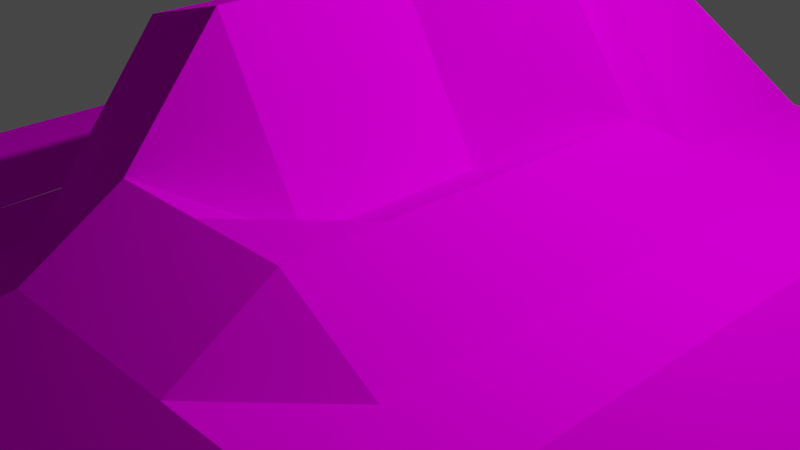 # Source: terrain1.blend  (saved by Blender 3.4.6; exported with 4.5.12 LTS)
import bpy
from mathutils import Matrix  # noqa: F401  (used for matrix-valued properties, if any)

bpy.ops.wm.read_factory_settings(use_empty=True)
scene = bpy.context.scene
scene.name = 'Scene'

# ---- collections
col_collection = bpy.data.collections.new('Collection'); scene.collection.children.link(col_collection)

# ---- images (referenced by path relative to the original .blend; pixels are not part of the script)
import os
ASSET_DIR = os.environ.get("B2B_ASSET_DIR", "")  # directory of the original .blend (textures are referenced by path, not embedded)
HERE = os.path.dirname(os.path.abspath(__file__))  # packed textures are extracted next to this script under _unpacked/

def load_image(name, relpath, width, height, colorspace="sRGB"):
    """Load a texture the original file referenced (path relative to the .blend, or extracted next to this script)."""
    p = next((c for c in (os.path.join(HERE, relpath), os.path.join(ASSET_DIR, relpath)) if relpath and os.path.exists(c)), "")
    if p:
        img = bpy.data.images.load(p, check_existing=True)
        img.name = name
    else:  # same state as the original file: an image datablock whose file is absent (Cycles renders it pink)
        img = bpy.data.images.new(name, width, height)
        img.source = "FILE"
        img.filepath = "//" + (relpath or name)
    img.colorspace_settings.name = colorspace
    return img
img_terrain00_png = load_image('Terrain00.PNG', 'Terrain00.PNG', 1024, 1024, 'sRGB')
img_terrain02_png = load_image('Terrain02.PNG', 'Terrain02.PNG', 1024, 1024, 'sRGB')
img_terrain04_png = load_image('Terrain04.PNG', 'Terrain04.PNG', 1024, 1024, 'sRGB')
img_terrain05_png = load_image('Terrain05.PNG', 'Terrain05.PNG', 1024, 1024, 'sRGB')
img_terrain01_png = load_image('Terrain01.PNG', 'Terrain01.PNG', 1024, 1024, 'sRGB')
img_terrain03_png = load_image('Terrain03.PNG', 'Terrain03.PNG', 1024, 1024, 'sRGB')

# ---- materials (node trees are filled in below, after node groups)
mat_material__65_001 = bpy.data.materials.new('Material_#65.001')
mat_material__65_001.use_transparent_shadow = False
mat_material__65_001.diffuse_color = (0.3733, 0.3733, 0.3733, 1.0)
mat_material__65_001.roughness = 0.69
mat_material__65_0_001 = bpy.data.materials.new('Material_#65_0.001')
mat_material__65_0_001.use_transparent_shadow = False
mat_material__65_0_001.diffuse_color = (0.3733, 0.3733, 0.3733, 1.0)
mat_material__65_0_001.roughness = 0.69
mat_material__65_1_001 = bpy.data.materials.new('Material_#65_1.001')
mat_material__65_1_001.use_transparent_shadow = False
mat_material__65_1_001.diffuse_color = (0.3733, 0.3733, 0.3733, 1.0)
mat_material__65_1_001.roughness = 0.69
mat_material__65_2_001 = bpy.data.materials.new('Material_#65_2.001')
mat_material__65_2_001.use_transparent_shadow = False
mat_material__65_2_001.diffuse_color = (0.3733, 0.3733, 0.3733, 1.0)
mat_material__65_2_001.roughness = 0.69
mat_material__65_2_terrain05_png_001 = bpy.data.materials.new('Material_#65_2_Terrain05.PNG.001')
mat_material__65_2_terrain05_png_001.use_transparent_shadow = False
mat_material__65_2_terrain05_png_001.diffuse_color = (0.3733, 0.3733, 0.3733, 1.0)
mat_material__65_2_terrain05_png_001.roughness = 0.69
mat_material__65_3_001 = bpy.data.materials.new('Material_#65_3.001')
mat_material__65_3_001.use_transparent_shadow = False
mat_material__65_3_001.diffuse_color = (0.3733, 0.3733, 0.3733, 1.0)
mat_material__65_3_001.roughness = 0.69
mat_material__65_3_terrain00_png_001 = bpy.data.materials.new('Material_#65_3_Terrain00.PNG.001')
mat_material__65_3_terrain00_png_001.use_transparent_shadow = False
mat_material__65_3_terrain00_png_001.diffuse_color = (0.3733, 0.3733, 0.3733, 1.0)
mat_material__65_3_terrain00_png_001.roughness = 0.69
mat_material__65_4_001 = bpy.data.materials.new('Material_#65_4.001')
mat_material__65_4_001.use_transparent_shadow = False
mat_material__65_4_001.diffuse_color = (0.3733, 0.3733, 0.3733, 1.0)
mat_material__65_4_001.roughness = 0.69
mat_material__65_4_terrain03_png_001 = bpy.data.materials.new('Material_#65_4_Terrain03.PNG.001')
mat_material__65_4_terrain03_png_001.use_transparent_shadow = False
mat_material__65_4_terrain03_png_001.diffuse_color = (0.3733, 0.3733, 0.3733, 1.0)
mat_material__65_4_terrain03_png_001.roughness = 0.69

# ---- material node trees
mat_material__65_001.use_nodes = True; mat_material__65_001.node_tree.nodes.clear()
_N = mat_material__65_001.node_tree.nodes; _L = mat_material__65_001.node_tree.links
n0 = _N.new('ShaderNodeBsdfPrincipled'); n0.name = 'Principled BSDF'; n0.location = (0, 300)
n0.distribution = 'GGX'
n0.subsurface_method = 'RANDOM_WALK_SKIN'
n0.inputs[2].default_value = 0.69
n0.inputs[3].default_value = 1.0
n0.inputs[13].default_value = 0.2235
n0.inputs[27].default_value = (0.0, 0.0, 0.0, 1.0)
n0.inputs[28].default_value = 1.0
n1 = _N.new('ShaderNodeOutputMaterial'); n1.name = 'Material Output'; n1.location = (280, 300)
n2 = _N.new('ShaderNodeTexImage'); n2.name = 'Image Texture'; n2.location = (-480, 300)
n2.image = img_terrain00_png
_L.new(n2.outputs[0], n0.inputs[0])
_L.new(n0.outputs[0], n1.inputs[0])
n1.is_active_output = True
mat_material__65_0_001.use_nodes = True; mat_material__65_0_001.node_tree.nodes.clear()
_N = mat_material__65_0_001.node_tree.nodes; _L = mat_material__65_0_001.node_tree.links
n0 = _N.new('ShaderNodeBsdfPrincipled'); n0.name = 'Principled BSDF'; n0.location = (0, 300)
n0.distribution = 'GGX'
n0.subsurface_method = 'RANDOM_WALK_SKIN'
n0.inputs[2].default_value = 0.69
n0.inputs[3].default_value = 1.0
n0.inputs[13].default_value = 0.2235
n0.inputs[27].default_value = (0.0, 0.0, 0.0, 1.0)
n0.inputs[28].default_value = 1.0
n1 = _N.new('ShaderNodeOutputMaterial'); n1.name = 'Material Output'; n1.location = (280, 300)
n2 = _N.new('ShaderNodeTexImage'); n2.name = 'Image Texture'; n2.location = (-480, 300)
n2.image = img_terrain02_png
_L.new(n2.outputs[0], n0.inputs[0])
_L.new(n0.outputs[0], n1.inputs[0])
n1.is_active_output = True
mat_material__65_1_001.use_nodes = True; mat_material__65_1_001.node_tree.nodes.clear()
_N = mat_material__65_1_001.node_tree.nodes; _L = mat_material__65_1_001.node_tree.links
n0 = _N.new('ShaderNodeBsdfPrincipled'); n0.name = 'Principled BSDF'; n0.location = (0, 300)
n0.distribution = 'GGX'
n0.subsurface_method = 'RANDOM_WALK_SKIN'
n0.inputs[2].default_value = 0.69
n0.inputs[3].default_value = 1.0
n0.inputs[13].default_value = 0.2235
n0.inputs[27].default_value = (0.0, 0.0, 0.0, 1.0)
n0.inputs[28].default_value = 1.0
n1 = _N.new('ShaderNodeOutputMaterial'); n1.name = 'Material Output'; n1.location = (280, 300)
n2 = _N.new('ShaderNodeTexImage'); n2.name = 'Image Texture'; n2.location = (-480, 300)
n2.image = img_terrain04_png
_L.new(n2.outputs[0], n0.inputs[0])
_L.new(n0.outputs[0], n1.inputs[0])
n1.is_active_output = True
mat_material__65_2_001.use_nodes = True; mat_material__65_2_001.node_tree.nodes.clear()
_N = mat_material__65_2_001.node_tree.nodes; _L = mat_material__65_2_001.node_tree.links
n0 = _N.new('ShaderNodeBsdfPrincipled'); n0.name = 'Principled BSDF'; n0.location = (0, 300)
n0.distribution = 'GGX'
n0.subsurface_method = 'RANDOM_WALK_SKIN'
n0.inputs[2].default_value = 0.69
n0.inputs[3].default_value = 1.0
n0.inputs[13].default_value = 0.2235
n0.inputs[27].default_value = (0.0, 0.0, 0.0, 1.0)
n0.inputs[28].default_value = 1.0
n1 = _N.new('ShaderNodeOutputMaterial'); n1.name = 'Material Output'; n1.location = (280, 300)
n2 = _N.new('ShaderNodeTexImage'); n2.name = 'Image Texture'; n2.location = (-480, 300)
n2.image = img_terrain04_png
_L.new(n2.outputs[0], n0.inputs[0])
_L.new(n0.outputs[0], n1.inputs[0])
n1.is_active_output = True
mat_material__65_2_terrain05_png_001.use_nodes = True; mat_material__65_2_terrain05_png_001.node_tree.nodes.clear()
_N = mat_material__65_2_terrain05_png_001.node_tree.nodes; _L = mat_material__65_2_terrain05_png_001.node_tree.links
n0 = _N.new('ShaderNodeBsdfPrincipled'); n0.name = 'Principled BSDF'; n0.location = (0, 300)
n0.distribution = 'GGX'
n0.subsurface_method = 'RANDOM_WALK_SKIN'
n0.inputs[2].default_value = 0.69
n0.inputs[3].default_value = 1.0
n0.inputs[13].default_value = 0.2235
n0.inputs[27].default_value = (0.0, 0.0, 0.0, 1.0)
n0.inputs[28].default_value = 1.0
n1 = _N.new('ShaderNodeOutputMaterial'); n1.name = 'Material Output'; n1.location = (280, 300)
n2 = _N.new('ShaderNodeTexImage'); n2.name = 'Image Texture'; n2.location = (-480, 300)
n2.image = img_terrain05_png
_L.new(n2.outputs[0], n0.inputs[0])
_L.new(n0.outputs[0], n1.inputs[0])
n1.is_active_output = True
mat_material__65_3_001.use_nodes = True; mat_material__65_3_001.node_tree.nodes.clear()
_N = mat_material__65_3_001.node_tree.nodes; _L = mat_material__65_3_001.node_tree.links
n0 = _N.new('ShaderNodeBsdfPrincipled'); n0.name = 'Principled BSDF'; n0.location = (0, 300)
n0.distribution = 'GGX'
n0.subsurface_method = 'RANDOM_WALK_SKIN'
n0.inputs[2].default_value = 0.69
n0.inputs[3].default_value = 1.0
n0.inputs[13].default_value = 0.2235
n0.inputs[27].default_value = (0.0, 0.0, 0.0, 1.0)
n0.inputs[28].default_value = 1.0
n1 = _N.new('ShaderNodeOutputMaterial'); n1.name = 'Material Output'; n1.location = (280, 300)
n2 = _N.new('ShaderNodeTexImage'); n2.name = 'Image Texture'; n2.location = (-480, 300)
n2.image = img_terrain01_png
_L.new(n2.outputs[0], n0.inputs[0])
_L.new(n0.outputs[0], n1.inputs[0])
n1.is_active_output = True
mat_material__65_3_terrain00_png_001.use_nodes = True; mat_material__65_3_terrain00_png_001.node_tree.nodes.clear()
_N = mat_material__65_3_terrain00_png_001.node_tree.nodes; _L = mat_material__65_3_terrain00_png_001.node_tree.links
n0 = _N.new('ShaderNodeBsdfPrincipled'); n0.name = 'Principled BSDF'; n0.location = (0, 300)
n0.distribution = 'GGX'
n0.subsurface_method = 'RANDOM_WALK_SKIN'
n0.inputs[2].default_value = 0.69
n0.inputs[3].default_value = 1.0
n0.inputs[13].default_value = 0.2235
n0.inputs[27].default_value = (0.0, 0.0, 0.0, 1.0)
n0.inputs[28].default_value = 1.0
n1 = _N.new('ShaderNodeOutputMaterial'); n1.name = 'Material Output'; n1.location = (280, 300)
n2 = _N.new('ShaderNodeTexImage'); n2.name = 'Image Texture'; n2.location = (-480, 300)
n2.image = img_terrain00_png
_L.new(n2.outputs[0], n0.inputs[0])
_L.new(n0.outputs[0], n1.inputs[0])
n1.is_active_output = True
mat_material__65_4_001.use_nodes = True; mat_material__65_4_001.node_tree.nodes.clear()
_N = mat_material__65_4_001.node_tree.nodes; _L = mat_material__65_4_001.node_tree.links
n0 = _N.new('ShaderNodeBsdfPrincipled'); n0.name = 'Principled BSDF'; n0.location = (0, 300)
n0.distribution = 'GGX'
n0.subsurface_method = 'RANDOM_WALK_SKIN'
n0.inputs[2].default_value = 0.69
n0.inputs[3].default_value = 1.0
n0.inputs[13].default_value = 0.2235
n0.inputs[27].default_value = (0.0, 0.0, 0.0, 1.0)
n0.inputs[28].default_value = 1.0
n1 = _N.new('ShaderNodeOutputMaterial'); n1.name = 'Material Output'; n1.location = (280, 300)
n2 = _N.new('ShaderNodeTexImage'); n2.name = 'Image Texture'; n2.location = (-480, 300)
n2.image = img_terrain02_png
_L.new(n2.outputs[0], n0.inputs[0])
_L.new(n0.outputs[0], n1.inputs[0])
n1.is_active_output = True
mat_material__65_4_terrain03_png_001.use_nodes = True; mat_material__65_4_terrain03_png_001.node_tree.nodes.clear()
_N = mat_material__65_4_terrain03_png_001.node_tree.nodes; _L = mat_material__65_4_terrain03_png_001.node_tree.links
n0 = _N.new('ShaderNodeBsdfPrincipled'); n0.name = 'Principled BSDF'; n0.location = (0, 300)
n0.distribution = 'GGX'
n0.subsurface_method = 'RANDOM_WALK_SKIN'
n0.inputs[2].default_value = 0.69
n0.inputs[3].default_value = 1.0
n0.inputs[13].default_value = 0.2235
n0.inputs[27].default_value = (0.0, 0.0, 0.0, 1.0)
n0.inputs[28].default_value = 1.0
n1 = _N.new('ShaderNodeOutputMaterial'); n1.name = 'Material Output'; n1.location = (280, 300)
n2 = _N.new('ShaderNodeTexImage'); n2.name = 'Image Texture'; n2.location = (-480, 300)
n2.image = img_terrain03_png
_L.new(n2.outputs[0], n0.inputs[0])
_L.new(n0.outputs[0], n1.inputs[0])
n1.is_active_output = True

# ---- world
world_world = bpy.data.worlds.new('World'); scene.world = world_world
world_world.use_nodes = True; world_world.node_tree.nodes.clear()
_N = world_world.node_tree.nodes; _L = world_world.node_tree.links
n0 = _N.new('ShaderNodeOutputWorld'); n0.name = 'World Output'; n0.location = (300, 300)
n1 = _N.new('ShaderNodeBackground'); n1.name = 'Background'; n1.location = (10, 300)
n1.inputs[0].default_value = (0.05088, 0.05088, 0.05088, 1.0)
_L.new(n1.outputs[0], n0.inputs[0])
n0.is_active_output = True
world_world.color = (0.05088, 0.05088, 0.05088)
world_world.use_sun_shadow = False
world_world.sun_shadow_jitter_overblur = 0.0

# ---- cameras
cam_camera = bpy.data.cameras.new('Camera')
cam_camera.clip_end = 100.0
cam_camera.ortho_scale = 7.314

# ---- lights
light_light = bpy.data.lights.new('Light', 'POINT')
light_light.transmission_factor = 0.0
light_light.energy = 1000.0
light_light.shadow_soft_size = 0.1
light_light.shadow_maximum_resolution = 0.006
light_light.use_absolute_resolution = True

# ---- meshes
me_grid1_001 = bpy.data.meshes.new('grid1.001')
me_grid1_001.from_pydata([(-0.999, 2.711, -1.001), (-0.999, 2.711, -1.001), (-1.999, 0.1383, -1.001), (-1.999, 0.138, -1.001), (-1.999, 0.1376, -1.001), (-1.999, 0.1502, -0.0009998), (-1.999, 0.1672, -0.0009998), (-1.999, 0.1472, -0.0009998), (-0.999, 2.301, -0.001), (-0.999, 2.301, -0.001), (-0.999, 0.6158, 2.999), (-0.999, 0.6158, 2.999), (-1.999, 0.001, 2.999), (-1.999, 0.001, 2.999), (-1.999, 0.000999, 3.999), (-1.999, 0.000999, 3.999), (-0.999, 0.000999, 3.999), (-0.999, 0.000999, 3.999), (0.001, 0.001001, -5.001), (-0.999, 0.001001, -5.001), (-0.999, 0.001001, -5.001), (-0.999, 0.001001, -4.001), (-0.999, 0.001001, -4.001), (-0.999, 0.001001, -4.001), (0.001, 0.7525, -4.001), (0.001, 0.7525, -4.001), (0.001, 2.096, -2.001), (0.001, 2.096, -2.001), (0.001, 2.096, -2.001), (-0.999, 1.344, -2.001), (-0.999, 1.344, -2.001), (0.001, 2.711, -1.001), (0.001, 2.711, -1.001), (0.001, 2.574, 1.999), (0.001, 2.574, 1.999), (-0.999, 2.301, 1.999), (-0.999, 2.301, 1.999), (0.001, 1.367, 2.999), (0.001, 1.367, 2.999), (2.001, 0.001001, -5.001), (1.001, 0.001001, -5.001), (1.001, 0.7525, -4.001), (1.001, 0.7525, -4.001), (2.001, 0.7525, -4.001), (2.001, 0.7525, -2.001), (2.001, 0.7525, -2.001), (1.001, 2.096, -2.001), (1.001, 2.096, -2.001), (1.001, 2.096, -2.001), (1.001, 2.711, -1.001), (2.001, 1.367, -1.001), (2.001, 1.367, -1.001), (2.001, 1.367, -0.001), (2.001, 1.367, -0.001), (1.001, 0.8663, -0.001), (1.001, 0.8663, 0.999), (2.001, 1.367, 0.999), (2.001, 1.367, 0.999), (3.001, 0.7525, -1.001), (3.001, 0.7525, -1.001), (3.001, 0.7525, -0.001), (3.001, 0.7525, -0.001), (3.001, 0.7525, 0.999), (3.001, 0.7525, 0.999), (3.001, 0.7525, 0.999), (2.001, 1.367, 1.999), (3.001, 0.7525, 1.999), (3.001, 0.7525, 1.999), (3.001, 0.7525, 1.999), (3.001, 0.7525, 2.999), (3.001, 0.7525, 2.999), (3.001, 0.7525, 2.999), (2.001, 1.367, 2.999), (2.001, 0.7525, 3.999), (3.001, 0.7525, 3.999), (3.001, 0.7525, 3.999), (3.001, 0.7525, 3.999), (-1.999, 0.01416, 1.999), (-0.999, 2.301, 1.999), (-0.999, 2.301, 0.999), (-1.999, 0.1689, 0.999), (4.001, 0.001001, -5.001), (3.001, 0.001001, -5.001), (3.001, 0.7525, -4.001), (4.001, 0.7525, -4.001), (4.001, 0.7525, -4.001), (5.001, 0.001001, -4.001), (4.001, 0.7525, -3.001), (4.001, 0.7525, -3.001), (5.001, 0.001, -3.001), (5.001, 0.001, -2.001), (4.001, 0.7525, -2.001), (4.001, 0.7525, -2.001), (4.001, 0.7525, -2.001), (4.001, 0.7525, -1.001), (4.001, 0.7525, -1.001), (4.001, 0.7525, -1.001), (5.001, 0.001, -1.001), (5.001, 0.001, -0.001), (4.001, 0.7525, -0.001), (4.001, 0.7525, -0.001), (4.001, 0.7525, -0.001), (4.001, 0.7525, 0.999), (4.001, 0.7525, 0.999), (4.001, 0.7525, 0.999), (5.001, 0.001, 0.999), (5.001, 0.001, 1.999), (4.001, 0.7525, 1.999), (4.001, 0.7525, 1.999), (4.001, 0.7525, 1.999), (4.001, 0.7525, 2.999), (4.001, 0.7525, 2.999), (4.001, 0.7525, 2.999), (5.001, 0.001, 2.999), (3.001, 0.7525, -3.001), (4.001, 0.7525, -3.001), (4.001, 0.7525, -4.001), (3.001, 0.7525, -4.001), (5.001, 0.000999, 3.999), (4.001, 0.7525, 3.999), (4.001, 0.7525, 3.999), (4.001, 0.7525, 3.999), (4.001, 0.000999, 4.999), (4.001, 0.000999, 4.999), (5.001, 0.000999, 4.999), (-0.999, 1.344, -2.001), (-1.999, 0.1167, -2.001), (-1.999, 0.07287, -1.001), (-0.999, 2.711, -1.001), (-0.999, 2.301, -0.001), (-1.999, 0.1475, -0.0009998), (-1.999, 0.1724, 0.999), (-0.999, 2.301, 0.999), (-0.999, 0.000999, 3.999), (-1.999, 0.000999, 3.999), (-1.999, 0.000999, 4.999), (-0.999, 0.000999, 4.999), (1.001, 2.096, -2.001), (0.001, 2.096, -2.001), (0.001, 2.711, -1.001), (1.001, 2.711, -1.001), (1.001, 2.711, -1.001), (1.001, 0.8663, -0.001), (1.001, 0.8663, -0.001), (0.001, 2.574, -0.001), (0.001, 2.574, 0.999), (1.001, 0.8663, 0.999), (1.001, 0.8663, 0.999), (1.001, 0.8663, 1.999), (1.001, 0.8663, 1.999), (0.001, 2.574, 1.999), (0.001, 1.367, 2.999), (1.001, 1.367, 2.999), (1.001, 0.7525, 3.999), (0.001, 0.7525, 3.999), (0.001, 0.000999, 4.999), (1.001, 0.000999, 4.999), (2.001, 1.367, -1.001), (2.001, 1.367, -1.001), (2.001, 1.367, -0.001), (2.001, 1.367, -0.001), (2.001, 1.367, 0.999), (2.001, 1.367, 0.999), (2.001, 1.367, 1.999), (2.001, 1.367, 1.999), (2.001, 1.367, 2.999), (2.001, 1.367, 2.999), (2.001, 0.7525, 3.999), (3.001, 0.7525, -2.001), (2.001, 0.7525, -2.001), (3.001, 0.7525, -1.001), (3.001, 0.7525, -0.001), (3.001, 0.7525, 0.999), (3.001, 0.7525, 1.999), (3.001, 0.7525, 2.999), (3.001, 0.7525, 3.999), (2.001, 0.000999, 4.999), (3.001, 0.000999, 4.999), (1.001, 0.001001, -5.001), (0.001, 0.001001, -5.001), (0.001, 0.7525, -4.001), (1.001, 0.7525, -4.001), (1.001, 0.7525, -4.001), (2.001, 0.7525, -4.001), (2.001, 0.7525, -4.001), (1.001, 2.096, -3.001), (2.001, 0.7525, -3.001), (3.001, 0.001001, -5.001), (2.001, 0.001001, -5.001), (3.001, 0.7525, -4.001), (5.001, 0.001001, -5.001), (4.001, 0.001001, -5.001), (4.001, 0.7525, -4.001), (5.001, 0.001001, -4.001), (5.001, 0.001, -3.001), (4.001, 0.7525, -3.001), (4.001, 0.7525, -2.001), (5.001, 0.001, -2.001), (5.001, 0.001, -1.001), (4.001, 0.7525, -1.001), (4.001, 0.7525, -0.001), (5.001, 0.001, -0.001), (5.001, 0.001, 0.999), (4.001, 0.7525, 0.999), (4.001, 0.7525, 1.999), (5.001, 0.001, 1.999), (5.001, 0.001, 2.999), (4.001, 0.7525, 2.999), (4.001, 0.7525, 3.999), (5.001, 0.000999, 3.999), (-2.999, 0.001001, -4.001), (-2.999, 0.001001, -4.001), (-2.999, 0.001001, -4.001), (-3.999, 0.001001, -4.001), (-3.999, 0.001001, -4.001), (-3.999, 0.001001, -4.001), (-3.999, 0.001001, -4.001), (-3.999, 0.001, -3.001), (-3.999, 0.001, -3.001), (-3.999, 0.001, -3.001), (-3.999, 0.001, -3.001), (-2.999, 0.09027, -3.001), (-2.999, 0.08334, -3.001), (-3.999, 0.001, 1.999), (-3.999, 0.001, 1.999), (-3.999, 0.001, 1.999), (-3.999, 0.001, 2.999), (-3.999, 0.001, 2.999), (-3.999, 0.001, 2.999), (-3.999, 0.001, 2.999), (-2.999, 0.001, 2.999), (-2.999, 0.001, 2.999), (-2.999, 0.001, 2.999), (-2.999, 0.001, 2.999), (-2.999, 0.02252, 1.999), (-2.999, -0.01506, 1.999), (-2.999, 0.01513, 1.999), (-1.999, 0.002311, -3.001), (-1.999, -0.002012, -3.001), (-2.999, 0.009714, -2.001), (-2.999, 0.01261, -2.001), (-1.999, 0.1267, -2.001), (-1.999, 0.1249, -2.001), (-1.999, 0.1362, -2.001), (-2.999, -0.005566, -1.001), (-2.999, 0.003349, -1.001), (-2.999, 0.01261, -1.001), (-2.999, 0.05823, -0.0009998), (-2.999, 0.08507, -0.0009998), (-2.999, 0.09146, 0.999), (-2.999, 0.08181, 0.999), (-2.999, 0.08507, 0.999), (-1.999, 0.159, 0.999), (-1.999, 0.1608, 0.999), (-1.999, 0.009788, 1.999), (-1.999, 0.002977, 1.999), (-0.999, 1.344, -3.001), (-0.999, 1.344, -3.001), (0.001, 2.096, -3.001), (0.001, 2.096, -3.001), (1.001, 2.096, -3.001), (1.001, 2.096, -3.001), (2.001, 0.7525, -3.001), (2.001, 0.7525, -3.001), (0.001, 2.574, -0.001), (0.001, 2.574, 0.999), (-0.999, 2.301, 0.999), (0.001, 0.7525, 3.999), (-0.999, 2.301, 1.999), (-1.999, 0.01157, 1.999), (-1.999, 0.001, 2.999), (-0.999, 0.6158, 2.999), (0.001, 2.574, -0.001), (0.001, 2.574, -0.001), (-0.999, 2.301, -0.001), (-0.999, 2.301, 0.999), (0.001, 2.574, 0.999), (0.001, 2.574, 0.999), (0.001, 0.7525, 3.999), (0.001, 0.7525, 3.999), (-0.999, 0.000999, 3.999), (-0.999, 0.000999, 4.999), (0.001, 0.000999, 4.999), (1.001, 2.711, -1.001), (0.001, 2.711, -1.001), (1.001, 0.8663, -0.001), (1.001, 0.8663, 0.999), (0.001, 2.574, 1.999), (1.001, 0.8663, 1.999), (1.001, 0.8663, 1.999), (1.001, 1.367, 2.999), (1.001, 1.367, 2.999), (0.001, 1.367, 2.999), (1.001, 0.7525, 3.999), (2.001, 1.367, 1.999), (2.001, 1.367, 2.999), (2.001, 0.7525, 3.999), (1.001, 0.000999, 4.999), (2.001, 0.000999, 4.999), (3.001, 0.7525, -4.001), (2.001, 0.7525, -4.001), (2.001, 0.7525, -3.001), (3.001, 0.7525, -3.001), (-3.999, 0.001001, -5.001), (-3.999, 0.001001, -5.001), (-4.999, 0.001001, -5.001), (-4.999, 0.001001, -4.001), (-4.999, 0.001001, -4.001), (-4.999, 0.001, -3.001), (-4.999, 0.001, -3.001), (-4.999, 0.001, -2.001), (-4.999, 0.001, -2.001), (-3.999, 0.001, -2.001), (-3.999, 0.001, -2.001), (-3.999, 0.001, -2.001), (-4.999, 0.001, -1.001), (-4.999, 0.001, -1.001), (-3.999, 0.001, -1.001), (-3.999, 0.001, -1.001), (-4.999, 0.001, -0.001), (-4.999, 0.001, -0.001), (-3.999, 0.001, -0.001), (-3.999, 0.001, -0.001), (-3.999, 0.001, -0.001), (-4.999, 0.001, 0.999), (-4.999, 0.001, 0.999), (-3.999, 0.001, 0.999), (-3.999, 0.001, 0.999), (-4.999, 0.001, 1.999), (-4.999, 0.001, 1.999), (-4.999, 0.001, 2.999), (-4.999, 0.001, 2.999), (-4.999, 0.000999, 3.999), (-4.999, 0.000999, 3.999), (-3.999, 0.000999, 3.999), (-3.999, 0.000999, 3.999), (-3.999, 0.000999, 3.999), (-3.999, 0.000999, 3.999), (-4.999, 0.000999, 4.999), (-3.999, 0.000999, 4.999), (-3.999, 0.000999, 4.999), (-2.999, 0.001001, -5.001), (-2.999, 0.001001, -5.001), (-2.999, 0.000999, 3.999), (-2.999, 0.000999, 3.999), (-2.999, 0.000999, 3.999), (-2.999, 0.000999, 3.999), (-2.999, 0.000999, 4.999), (-2.999, 0.000999, 4.999), (-1.999, 0.001001, -5.001), (-1.999, 0.001001, -5.001), (-1.999, 0.001001, -4.001), (-1.999, 0.001001, -4.001), (-1.999, 0.000999, 4.999), (3.001, 0.7525, -3.001), (3.001, 0.7525, -3.001), (3.001, 0.7525, -2.001), (3.001, 0.7525, -2.001), (3.001, 0.7525, -2.001), (3.001, 0.000999, 4.999), (-2.999, 0.08507, -3.001), (-2.999, 0.08652, -3.001), (-3.999, 0.001, -3.001), (-3.999, 0.001, -2.001), (-2.999, 0.01024, -2.001), (-2.999, 0.01327, -1.001), (-3.999, 0.001, -1.001), (-3.999, 0.001, -0.001), (-2.999, 0.09559, -0.0009998), (-2.999, 0.08816, 0.999), (-3.999, 0.001, 0.999), (-3.999, 0.001, 1.999), (-2.999, 0.01416, 1.999), (-1.999, -0.00141, -3.001), (-1.999, 0.001001, -4.001), (-2.999, 0.001001, -4.001), (0.001, 2.096, -3.001), (0.001, 0.7525, -4.001), (-0.999, 0.001001, -4.001), (-0.999, 1.344, -3.001)], [], [(303, 305, 306), (306, 214, 303), (215, 307, 308), (308, 219, 215), (220, 309, 310), (310, 312, 220), (313, 311, 315), (315, 317, 313), (318, 316, 319), (319, 321, 318), (322, 320, 324), (324, 326, 322), (327, 325, 328), (328, 224, 327), (225, 329, 330), (330, 227, 225), (228, 331, 332), (332, 334, 228), (335, 333, 338), (338, 339, 335), (341, 304, 216), (216, 211, 341), (231, 229, 336), (336, 343, 231), (344, 337, 340), (340, 347, 344), (349, 342, 212), (212, 351, 349), (255, 236, 232), (232, 12, 255), (13, 233, 345), (345, 15, 13), (14, 346, 348), (348, 353, 14), (20, 350, 352), (352, 22, 20), (354, 263, 45), (45, 356, 354), (88, 355, 357), (357, 92, 88), (93, 358, 58), (58, 95, 93), (96, 59, 61), (61, 100, 96), (101, 60, 63), (63, 103, 101), (104, 64, 67), (67, 108, 104), (109, 68, 70), (70, 111, 109), (112, 71, 75), (75, 120, 112), (121, 76, 359), (359, 123, 121), (32, 0, 9), (9, 264, 32), (265, 266, 36), (36, 34, 265), (38, 11, 17), (17, 267, 38), (268, 269, 270), (270, 271, 268), (272, 274, 275), (275, 276, 272), (278, 280, 281), (281, 282, 278), (283, 284, 273), (273, 285, 283), (286, 277, 287), (287, 288, 286), (290, 292, 279), (279, 293, 290), (294, 289, 291), (291, 295, 294), (296, 293, 297), (297, 298, 296), (299, 300, 301), (301, 302, 299), (240, 314, 317), (317, 246, 240), (248, 323, 326), (326, 251, 248), (257, 23, 351), (351, 237, 257), (261, 42, 25), (25, 258, 261), (360, 362, 363), (363, 364, 360), (365, 366, 367), (367, 368, 365), (369, 370, 371), (371, 372, 369), (373, 374, 375), (375, 361, 373), (376, 377, 378), (378, 379, 376), (223, 226, 230), (230, 234, 223), (210, 213, 217), (218, 221, 210), (237, 222, 239), (239, 241, 237), (242, 240, 244), (244, 3, 242), (4, 245, 247), (247, 6, 4), (7, 248, 249), (249, 252, 7), (253, 250, 235), (235, 254, 253), (256, 238, 243), (243, 30, 256), (258, 257, 29), (29, 27, 258), (260, 259, 28), (28, 47, 260), (262, 261, 48), (48, 44, 262), (171, 160, 162), (162, 172, 171), (0, 2, 5), (0, 5, 8), (10, 12, 14), (14, 16, 10), (18, 19, 21), (21, 24, 18), (26, 29, 1), (1, 31, 26), (33, 35, 10), (10, 37, 33), (39, 40, 41), (41, 43, 39), (44, 46, 49), (49, 50, 44), (52, 54, 55), (55, 56, 52), (58, 51, 53), (53, 60, 58), (62, 57, 65), (65, 66, 62), (69, 72, 73), (73, 74, 69), (77, 78, 79), (79, 80, 77), (81, 82, 83), (83, 84, 81), (86, 85, 87), (87, 89, 86), (90, 91, 94), (94, 97, 90), (98, 99, 102), (102, 105, 98), (106, 107, 110), (110, 113, 106), (114, 115, 116), (116, 117, 114), (118, 119, 122), (122, 124, 118), (125, 126, 127), (127, 128, 125), (129, 130, 131), (131, 132, 129), (133, 134, 135), (135, 136, 133), (137, 138, 139), (139, 140, 137), (142, 144, 145), (145, 146, 142), (148, 150, 151), (151, 152, 148), (153, 154, 155), (155, 156, 153), (157, 141, 143), (143, 159, 157), (161, 147, 149), (149, 163, 161), (165, 152, 153), (153, 167, 165), (168, 169, 158), (158, 170, 168), (173, 164, 166), (166, 174, 173), (175, 167, 176), (176, 177, 175), (178, 179, 180), (180, 181, 178), (183, 182, 185), (185, 186, 183), (187, 188, 184), (184, 189, 187), (190, 191, 192), (192, 193, 190), (194, 195, 196), (196, 197, 194), (198, 199, 200), (200, 201, 198), (202, 203, 204), (204, 205, 202), (206, 207, 208), (208, 209, 206)])
me_grid1_001.polygons.foreach_set('material_index', [0, 0, 0, 0, 0, 0, 0, 0, 0, 0, 0, 0, 0, 0, 0, 0, 0, 0, 0, 0, 0, 0, 0, 0, 0, 0, 0, 0, 0, 0, 0, 0, 0, 0, 0, 0, 0, 0, 0, 0, 0, 0, 0, 0, 0, 0, 0, 0, 0, 0, 0, 0, 0, 0, 1, 1, 1, 1, 1, 1, 1, 1, 1, 1, 1, 1, 1, 1, 1, 1, 1, 1, 1, 1, 1, 1, 1, 1, 2, 2, 2, 2, 2, 2, 2, 2, 2, 2, 2, 2, 2, 2, 2, 2, 2, 2, 3, 3, 4, 4, 5, 5, 5, 5, 5, 5, 5, 5, 5, 5, 5, 5, 5, 5, 5, 5, 6, 6, 7, 7, 8, 8, 8, 8, 8, 8, 8, 8, 8, 8, 8, 8, 8, 8, 8, 8, 8, 8, 8, 8, 8, 8, 8, 8, 8, 8, 8, 8, 8, 8, 8, 8, 8, 8, 8, 8, 8, 8, 8, 8, 8, 8, 8, 8, 8, 8, 8, 8, 8, 8, 8, 8, 8, 8, 8, 8, 8, 8, 8, 8, 8, 8, 8, 8, 8, 8, 8, 8, 8, 8, 8, 8, 8, 8, 8, 8, 8, 8, 8, 8])
_uv = me_grid1_001.uv_layers.new(name='UVMap')
_uv.uv.foreach_set('vector', [0.9996, 1.0, 0.0, 1.0, 0.0, -0.0019, 0.0, -0.0019, 0.9996, -0.0019, 0.9996, 1.0, 0.9996, 1.0, 0.0, 1.0, 0.0, -0.0019, 0.0, -0.0019, 0.9996, -0.0019, 0.9996, 1.0, 0.9996, 1.0, 0.0, 1.0, 0.0, -0.0019, 0.0, -0.0019, 0.9996, -0.0019, 0.9996, 1.0, 0.9996, 1.0, 0.0, 1.0, 0.0, -0.0019, 0.0, -0.0019, 0.9996, -0.0019, 0.9996, 1.0, 0.9996, 1.0, 0.0, 1.0, 0.0, -0.0019, 0.0, -0.0019, 0.9996, -0.0019, 0.9996, 1.0, 0.9996, 1.0, 0.0, 1.0, 0.0, -0.0019, 0.0, -0.0019, 0.9996, -0.0019, 0.9996, 1.0, 0.9996, 1.0, 0.0, 1.0, 0.0, -0.0019, 0.0, -0.0019, 0.9996, -0.0019, 0.9996, 1.0, 0.9996, 1.0, 0.0, 1.0, 0.0, -0.0019, 0.0, -0.0019, 0.9996, -0.0019, 0.9996, 1.0, 0.9996, 1.0, 0.0, 1.0, 0.0, -0.0019, 0.0, -0.0019, 0.9996, -0.0019, 0.9996, 1.0, 0.9996, 1.0, 0.0, 1.0, 0.0, -0.0019, 0.0, -0.0019, 0.9996, -0.0019, 0.9996, 1.0, 0.9996, 1.0, 0.0, 1.0, 0.0, -0.0019, 0.0, -0.0019, 0.9996, -0.0019, 0.9996, 1.0, 0.9996, 1.0, 0.0, 1.0, 0.0, -0.0019, 0.0, -0.0019, 0.9996, -0.0019, 0.9996, 1.0, 0.9996, 1.0, 0.0, 1.0, 0.0, -0.0019, 0.0, -0.0019, 0.9996, -0.0019, 0.9996, 1.0, 0.9996, 1.0, 0.0, 1.0, 0.0, -0.0019, 0.0, -0.0019, 0.9996, -0.0019, 0.9996, 1.0, 0.9996, 1.0, 0.0, 1.0, 0.0, -0.0019, 0.0, -0.0019, 0.9996, -0.0019, 0.9996, 1.0, 0.9996, 1.0, 0.0, 1.0, 0.0, -0.0019, 0.0, -0.0019, 0.9996, -0.0019, 0.9996, 1.0, 0.9996, 1.0, 0.0, 1.0, 0.0, -0.0019, 0.0, -0.0019, 0.9996, -0.0019, 0.9996, 1.0, 0.9996, 1.0, 0.0, 1.0, 0.0, -0.0019, 0.0, -0.0019, 0.9996, -0.0019, 0.9996, 1.0, 0.9996, 1.0, 0.0, 1.0, 0.0, -0.0019, 0.0, -0.0019, 0.9996, -0.0019, 0.9996, 1.0, 0.9996, 1.0, 0.0, 1.0, 0.0, -0.0019, 0.0, -0.0019, 0.9996, -0.0019, 0.9996, 1.0, 0.9996, 1.0, 0.0, 1.0, 0.0, -0.0019, 0.0, -0.0019, 0.9996, -0.0019, 0.9996, 1.0, 0.9996, 1.0, 0.0, 1.0, 0.0, -0.0019, 0.0, -0.0019, 0.9996, -0.0019, 0.9996, 1.0, 0.9996, 1.0, 0.0, 1.0, 0.0, -0.0019, 0.0, -0.0019, 0.9996, -0.0019, 0.9996, 1.0, 0.9996, 1.0, 0.0, 1.0, 0.0, -0.0019, 0.0, -0.0019, 0.9996, -0.0019, 0.9996, 1.0, 0.9996, 1.0, 0.0, 1.0, 0.0, -0.0019, 0.0, -0.0019, 0.9996, -0.0019, 0.9996, 1.0, 0.9996, 1.0, 0.0, 1.0, 0.0, -0.0019, 0.0, -0.0019, 0.9996, -0.0019, 0.9996, 1.0, 0.9996, 1.0, 0.0, 1.0, 0.0, -0.0019, 0.0, -0.0019, 0.9996, -0.0019, 0.9996, 1.0, 0.9996, -0.0019, 0.9996, 1.0, 0.0, 1.0, 0.0, 1.0, 0.0, -0.0019, 0.9996, -0.0019, 0.9996, 1.0, 0.0, 1.0, 0.0, -0.0019, 0.0, -0.0019, 0.9996, -0.0019, 0.9996, 1.0, 0.9996, 1.0, 0.0, 1.0, 0.0, -0.0019, 0.0, -0.0019, 0.9996, -0.0019, 0.9996, 1.0, 0.9996, 1.0, 0.0, 1.0, 0.0, -0.0019, 0.0, -0.0019, 0.9996, -0.0019, 0.9996, 1.0, 0.9996, 1.0, 0.0, 1.0, 0.0, -0.0019, 0.0, -0.0019, 0.9996, -0.0019, 0.9996, 1.0, 0.9996, 1.0, 0.0, 1.0, 0.0, -0.0019, 0.0, -0.0019, 0.9996, -0.0019, 0.9996, 1.0, 0.9996, -0.0019, 0.9996, 1.0, 0.0, 1.0, 0.0, 1.0, 0.0, -0.0019, 0.9996, -0.0019, 0.9996, -0.0019, 0.9996, 1.0, 0.0, 1.0, 0.0, 1.0, 0.0, -0.0019, 0.9996, -0.0019, 0.9996, 1.0, 0.0, 1.0, 0.0, -0.0019, 0.0, -0.0019, 0.9996, -0.0019, 0.9996, 1.0, 0.9996, -0.0019, 0.9996, 1.0, 0.0, 1.0, 0.0, 1.0, 0.0, -0.0019, 0.9996, -0.0019, 0.0, -0.0019, 0.9996, -0.0019, 0.9996, 1.0, 0.9996, 1.0, 0.0, 1.0, 0.0, -0.0019, 0.9996, 1.0, 0.0, 1.0, 0.0, -0.0019, 0.0, -0.0019, 0.9996, -0.0019, 0.9996, 1.0, 0.0, 1.0, 0.0, -0.0019, 0.9996, -0.0019, 0.9996, -0.0019, 0.9996, 1.0, 0.0, 1.0, 0.0, 1.0, 0.0, -0.0019, 0.9996, -0.0019, 0.9996, -0.0019, 0.9996, 1.0, 0.0, 1.0, 0.0, 1.0, 0.0, -0.0019, 0.9996, -0.0019, 0.9996, -0.0019, 0.9996, 1.0, 0.0, 1.0, 0.0, 1.0, 0.0, -0.0019, 0.9996, -0.0019, 0.9996, -0.0019, 0.9996, 1.0, 0.0, 1.0, 0.0, 1.0, 0.0, -0.0019, 0.9996, -0.0019, 0.9996, -0.0019, 0.9996, 1.0, 0.0, 1.0, 0.0, 1.0, 0.0, -0.0019, 0.9996, -0.0019, 0.9996, -0.0019, 0.9996, 1.0, 0.0, 1.0, 0.9996, 1.0, 0.9996, -0.0019, 0.0, -0.0019, 0.0, -0.0019, 0.0, 1.0, 0.9996, 1.0, -0.0011, 0.9989, -0.0011, -0.0007, 1.001, -0.0007, 1.001, -0.0007, 1.001, 0.9989, -0.0011, 0.9989, 0.0, 1.0, 0.0, -0.0019, 0.9996, -0.0019, 0.9996, -0.0019, 0.9996, 1.0, 0.0, 1.0, 0.0, -0.0011, 0.9996, -0.0011, 0.9996, 0.9985, 0.9996, 0.9985, 0.0, 0.9985, 0.0, -0.0011, 0.0, -0.0011, 0.9996, -0.0011, 0.9996, 0.9996, 0.9996, 0.9985, 0.0, 0.9985, 0.0, -0.0011, 0.9996, 1.0, 0.0, 1.0, 0.0, -0.0019, 0.0, -0.0019, 0.9996, -0.0019, 0.9996, 1.0, 0.9996, 1.0, 0.0, 1.0, 0.0, -0.0019, 0.0, -0.0019, 0.9996, -0.0019, 0.9996, 1.0, 0.9996, 1.0, 0.0, 1.0, 0.0, -0.0019, 0.0, -0.0019, 0.9996, -0.0019, 0.9996, 1.0, 0.9996, 1.0, 0.0, 1.0, 0.0, -0.0019, 0.0, -0.0019, 0.9996, -0.0019, 0.9996, 1.0, 0.9996, 1.0, 0.0, 1.0, 0.0, -0.0019, 0.0, -0.0019, 0.9996, -0.0019, 0.9996, 1.0, 0.9996, 1.0, 0.0, 1.0, 0.0, -0.0019, 0.0, -0.0019, 0.9996, -0.0019, 0.9996, 1.0, 0.9996, 1.0, 0.0, 1.0, 0.0, -0.0019, 0.0, -0.0019, 0.9996, -0.0019, 0.9996, 1.0, 0.9996, 1.0, 0.0, 1.0, 0.0, -0.0019, 0.0, -0.0019, 0.9996, -0.0019, 0.9996, 1.0, 0.9996, 1.0, 0.0, 1.0, 0.0, -0.0019, 0.0, -0.0019, 0.9996, -0.0019, 0.9996, 1.0, 0.9996, 1.0, 0.0, 1.0, 0.0, -0.0019, 0.0, -0.0019, 0.9996, -0.0019, 0.9996, 1.0, 0.9996, 1.0, 0.0, 1.0, 0.0, -0.0019, 0.9996, 1.0, 0.0, -0.0019, 0.9996, -0.0019, 0.0, -0.0019, 0.9996, -0.0019, 0.9996, 1.0, 0.9996, 1.0, 0.0, 1.0, 0.0, -0.0019, 0.9996, 0.9946, 0.0, 1.01, 0.0, -0.002, 0.0, -0.002, 0.9996, -0.0016, 0.9996, 0.9946, 0.0, 1.0, 0.0, -0.0019, 0.9996, -0.0019, 0.9996, -0.0019, 0.9996, 1.0, 0.0, 1.0, 0.9996, 1.0, 0.0, 1.0, 0.0, -0.0019, 0.0, -0.0019, 0.9996, -0.0019, 0.9996, 1.0, 0.0, -0.002, 0.9996, -0.0016, 0.9996, 0.9946, 0.9996, 0.9946, 0.0, 1.01, 0.0, -0.002, 0.9996, -0.0019, 0.9996, 1.0, 0.0, 1.0, 0.0, 1.0, 0.0, -0.0019, 0.9996, -0.0019, 0.9996, -0.0019, 0.9996, 1.0, 0.0, 1.0, 0.0, 1.0, 0.0, -0.0019, 0.9996, -0.0019, 0.0, -0.0019, 0.9996, -0.0019, 0.9996, 1.0, 0.9996, 1.0, 0.0, 1.0, 0.0, -0.0019, 0.9996, 1.0, 0.0, 1.0, 0.0, -0.0019, 0.0, -0.0019, 0.9996, -0.0019, 0.9996, 1.0, 0.9996, 1.0, 0.0, 1.0, 0.0, -0.0019, 0.0, -0.0019, 0.9996, -0.0019, 0.9996, 1.0, 0.0, -0.0019, 0.9996, -0.0019, 0.9996, 1.0, 0.9996, 1.0, 0.0, 1.0, 0.0, -0.0019, 0.9996, 0.9946, 0.0, 1.01, 0.0, -0.002, 0.0, -0.002, 0.9996, -0.0016, 0.9996, 0.9946, 0.9996, 0.9946, 0.0, 1.01, 0.0, -0.002, 0.0, -0.002, 0.9996, -0.0016, 0.9996, 0.9946, 0.9996, 0.9946, 0.0, 1.01, 0.0, -0.002, 0.0, -0.002, 0.9996, -0.0016, 0.9996, 0.9946, 0.9996, 0.9946, 0.0, 1.01, 0.0, -0.002, 0.0, -0.002, 0.9996, -0.0016, 0.9996, 0.9946, 0.0, -0.002, 0.9996, -0.0016, 0.9996, 0.9946, 0.9996, 0.9946, 0.0, 1.01, 0.0, -0.002, 0.0, -0.002, 0.9996, -0.0016, 0.9996, 0.9946, 0.9996, 0.9946, 0.0, 1.01, 0.0, -0.002, 0.9996, 0.9946, 0.0, 1.01, 0.0, -0.002, 0.0, -0.002, 0.9996, -0.0016, 0.9996, 0.9946, 0.0, 1.0, 0.0, -0.0019, 0.9996, -0.0019, 0.9996, -0.0019, 0.9996, 1.0, 0.0, 1.0, 0.9996, 1.0, 0.0, 1.0, 0.0, -0.0019, 0.0, -0.0019, 0.9996, -0.0019, 0.9996, 1.0, 0.0, -0.0019, 0.9996, -0.0019, 0.9996, 1.0, 0.9996, 1.0, 0.0, 1.0, 0.0, -0.0019, 0.9996, 1.0, 0.0, 1.0, 0.0, -0.0019, 0.0, -0.0019, 0.9996, -0.0019, 0.9996, 1.0, 0.9996, -0.0019, 0.9996, 1.0, 0.0, 1.0, 0.0, 1.0, 0.0, -0.0019, 0.9996, -0.0019, 0.9996, 1.0, 0.0, 1.0, 0.0, -0.0019, 0.0, -0.0019, 0.9996, -0.0019, 0.9996, 1.0, 0.9996, 1.0, 0.0, 1.0, 0.0, -0.0019, 0.0, -0.0019, 0.9996, -0.0019, 0.9996, 1.0, 0.9996, 1.0, 0.0, 1.0, 0.0, -0.0019, 0.0, -0.0019, 0.9996, -0.0019, 0.9996, 1.0, 0.9996, -0.0019, 0.9996, 1.0, 0.0, 1.0, 0.0, 1.0, 0.0, -0.0019, 0.9996, -0.0019, 0.0, -0.0019, 0.9996, -0.0019, 0.9996, 1.0, 0.9996, 1.0, 0.0, 1.0, 0.0, -0.0019, 0.9996, 1.0, 0.0, 1.0, 0.0, -0.0019, 0.0, -0.0019, 0.9996, -0.0019, 0.9996, 1.0, 0.0, -0.0019, 0.9996, -0.0019, 0.9996, 1.0, 0.9996, 1.0, 0.0, 1.0, 0.0, -0.0019, 0.9996, 1.0, 0.0, 1.0, 0.0, -0.0019, 0.0, -0.0019, 0.9996, -0.0019, 0.9996, 1.0, 0.9996, 0.9946, 0.0, 1.01, 0.0, -0.002, 0.0, -0.002, 0.9996, -0.0016, 0.9996, 0.9946, 0.9996, -0.0016, 0.9996, 0.9946, 0.0, 1.01, 0.0, 1.01, 0.0, -0.002, 0.9996, -0.0016, 0.9996, 0.9946, 0.0, 1.01, 0.0, -0.002, 0.0, -0.002, 0.9996, -0.0016, 0.9996, 0.9946, 0.9996, 0.9946, 0.0, 1.01, 0.0, -0.002, 0.0, -0.002, 0.9996, -0.0016, 0.9996, 0.9946, 0.9996, 0.9946, 0.0, 1.01, 0.0, -0.002, 0.0, -0.002, 0.9996, -0.0016, 0.9996, 0.9946, 0.9996, 0.9946, 0.0, 1.01, 0.0, -0.002, 0.0, -0.002, 0.9996, -0.0016, 0.9996, 0.9946, 0.9996, 0.9946, 0.0, 1.01, 0.0, -0.002, 0.0, -0.002, 0.9996, -0.0016, 0.9996, 0.9946, 0.9996, 0.9946, 0.0, 1.01, 0.0, -0.002, 0.0, -0.002, 0.9996, -0.0016, 0.9996, 0.9946])
_ca = me_grid1_001.color_attributes.new('Col', 'BYTE_COLOR', 'CORNER')
_ca.data.foreach_set('color', [1.0, 1.0, 1.0, 1.0, 1.0, 1.0, 1.0, 1.0, 1.0, 1.0, 1.0, 1.0, 1.0, 1.0, 1.0, 1.0, 1.0, 1.0, 1.0, 1.0, 1.0, 1.0, 1.0, 1.0, 1.0, 1.0, 1.0, 1.0, 1.0, 1.0, 1.0, 1.0, 1.0, 1.0, 1.0, 1.0, 1.0, 1.0, 1.0, 1.0, 1.0, 1.0, 1.0, 1.0, 1.0, 1.0, 1.0, 1.0, 1.0, 1.0, 1.0, 1.0, 1.0, 1.0, 1.0, 1.0, 1.0, 1.0, 1.0, 1.0, 1.0, 1.0, 1.0, 1.0, 1.0, 1.0, 1.0, 1.0, 1.0, 1.0, 1.0, 1.0, 1.0, 1.0, 1.0, 1.0, 1.0, 1.0, 1.0, 1.0, 1.0, 1.0, 1.0, 1.0, 1.0, 1.0, 1.0, 1.0, 1.0, 1.0, 1.0, 1.0, 1.0, 1.0, 1.0, 1.0, 1.0, 1.0, 1.0, 1.0, 1.0, 1.0, 1.0, 1.0, 1.0, 1.0, 1.0, 1.0, 1.0, 1.0, 1.0, 1.0, 1.0, 1.0, 1.0, 1.0, 1.0, 1.0, 1.0, 1.0, 1.0, 1.0, 1.0, 1.0, 1.0, 1.0, 1.0, 1.0, 1.0, 1.0, 1.0, 1.0, 1.0, 1.0, 1.0, 1.0, 1.0, 1.0, 1.0, 1.0, 1.0, 1.0, 1.0, 1.0, 1.0, 1.0, 1.0, 1.0, 1.0, 1.0, 1.0, 1.0, 1.0, 1.0, 1.0, 1.0, 1.0, 1.0, 1.0, 1.0, 1.0, 1.0, 1.0, 1.0, 1.0, 1.0, 1.0, 1.0, 1.0, 1.0, 1.0, 1.0, 1.0, 1.0, 1.0, 1.0, 1.0, 1.0, 1.0, 1.0, 1.0, 1.0, 1.0, 1.0, 1.0, 1.0, 1.0, 1.0, 1.0, 1.0, 1.0, 1.0, 1.0, 1.0, 1.0, 1.0, 1.0, 1.0, 1.0, 1.0, 1.0, 1.0, 1.0, 1.0, 1.0, 1.0, 1.0, 1.0, 1.0, 1.0, 1.0, 1.0, 1.0, 1.0, 1.0, 1.0, 1.0, 1.0, 1.0, 1.0, 1.0, 1.0, 1.0, 1.0, 1.0, 1.0, 1.0, 1.0, 1.0, 1.0, 1.0, 1.0, 1.0, 1.0, 1.0, 1.0, 1.0, 1.0, 1.0, 1.0, 1.0, 1.0, 1.0, 1.0, 1.0, 1.0, 1.0, 1.0, 1.0, 1.0, 1.0, 1.0, 1.0, 1.0, 1.0, 1.0, 1.0, 1.0, 1.0, 1.0, 1.0, 1.0, 1.0, 1.0, 1.0, 1.0, 1.0, 1.0, 1.0, 1.0, 1.0, 1.0, 1.0, 1.0, 1.0, 1.0, 1.0, 1.0, 1.0, 1.0, 1.0, 1.0, 1.0, 1.0, 1.0, 1.0, 1.0, 1.0, 1.0, 1.0, 1.0, 1.0, 1.0, 1.0, 1.0, 1.0, 1.0, 1.0, 1.0, 1.0, 1.0, 1.0, 1.0, 1.0, 1.0, 1.0, 1.0, 1.0, 1.0, 1.0, 1.0, 1.0, 1.0, 1.0, 1.0, 1.0, 1.0, 1.0, 1.0, 1.0, 1.0, 1.0, 1.0, 1.0, 1.0, 1.0, 1.0, 1.0, 1.0, 1.0, 1.0, 1.0, 1.0, 1.0, 1.0, 1.0, 1.0, 1.0, 1.0, 1.0, 1.0, 1.0, 1.0, 1.0, 1.0, 1.0, 1.0, 1.0, 1.0, 1.0, 1.0, 1.0, 1.0, 1.0, 1.0, 1.0, 1.0, 1.0, 1.0, 1.0, 1.0, 1.0, 1.0, 1.0, 1.0, 1.0, 1.0, 1.0, 1.0, 1.0, 1.0, 1.0, 1.0, 1.0, 1.0, 1.0, 1.0, 1.0, 1.0, 1.0, 1.0, 1.0, 1.0, 1.0, 1.0, 1.0, 1.0, 1.0, 1.0, 1.0, 1.0, 1.0, 1.0, 1.0, 1.0, 1.0, 1.0, 1.0, 1.0, 1.0, 1.0, 1.0, 1.0, 1.0, 1.0, 1.0, 1.0, 1.0, 1.0, 1.0, 1.0, 1.0, 1.0, 1.0, 1.0, 1.0, 1.0, 1.0, 1.0, 1.0, 1.0, 1.0, 1.0, 1.0, 1.0, 1.0, 1.0, 1.0, 1.0, 1.0, 1.0, 1.0, 1.0, 1.0, 1.0, 1.0, 1.0, 1.0, 1.0, 1.0, 1.0, 1.0, 1.0, 1.0, 1.0, 1.0, 1.0, 1.0, 1.0, 1.0, 1.0, 1.0, 1.0, 1.0, 1.0, 1.0, 1.0, 1.0, 1.0, 1.0, 1.0, 1.0, 1.0, 1.0, 1.0, 1.0, 1.0, 1.0, 1.0, 1.0, 1.0, 1.0, 1.0, 1.0, 1.0, 1.0, 1.0, 1.0, 1.0, 1.0, 1.0, 1.0, 1.0, 1.0, 1.0, 1.0, 1.0, 1.0, 1.0, 1.0, 1.0, 1.0, 1.0, 1.0, 1.0, 1.0, 1.0, 1.0, 1.0, 1.0, 1.0, 1.0, 1.0, 1.0, 1.0, 1.0, 1.0, 1.0, 1.0, 1.0, 1.0, 1.0, 1.0, 1.0, 1.0, 1.0, 1.0, 1.0, 1.0, 1.0, 1.0, 1.0, 1.0, 1.0, 1.0, 1.0, 1.0, 1.0, 1.0, 1.0, 1.0, 1.0, 1.0, 1.0, 1.0, 1.0, 1.0, 1.0, 1.0, 1.0, 1.0, 1.0, 1.0, 1.0, 1.0, 1.0, 1.0, 1.0, 1.0, 1.0, 1.0, 1.0, 1.0, 1.0, 1.0, 1.0, 1.0, 1.0, 1.0, 1.0, 1.0, 1.0, 1.0, 1.0, 1.0, 1.0, 1.0, 1.0, 1.0, 1.0, 1.0, 1.0, 1.0, 1.0, 1.0, 1.0, 1.0, 1.0, 1.0, 1.0, 1.0, 1.0, 1.0, 1.0, 1.0, 1.0, 1.0, 1.0, 1.0, 1.0, 1.0, 1.0, 1.0, 1.0, 1.0, 1.0, 1.0, 1.0, 1.0, 1.0, 1.0, 1.0, 1.0, 1.0, 1.0, 1.0, 1.0, 1.0, 1.0, 1.0, 1.0, 1.0, 1.0, 1.0, 1.0, 1.0, 1.0, 1.0, 1.0, 1.0, 1.0, 1.0, 1.0, 1.0, 1.0, 1.0, 1.0, 1.0, 1.0, 1.0, 1.0, 1.0, 1.0, 1.0, 1.0, 1.0, 1.0, 1.0, 1.0, 1.0, 1.0, 1.0, 1.0, 1.0, 1.0, 1.0, 1.0, 1.0, 1.0, 1.0, 1.0, 1.0, 1.0, 1.0, 1.0, 1.0, 1.0, 1.0, 1.0, 1.0, 1.0, 1.0, 1.0, 1.0, 1.0, 1.0, 1.0, 1.0, 1.0, 1.0, 1.0, 1.0, 1.0, 1.0, 1.0, 1.0, 1.0, 1.0, 1.0, 1.0, 1.0, 1.0, 1.0, 1.0, 1.0, 1.0, 1.0, 1.0, 1.0, 1.0, 1.0, 1.0, 1.0, 1.0, 1.0, 1.0, 1.0, 1.0, 1.0, 1.0, 1.0, 1.0, 1.0, 1.0, 1.0, 1.0, 1.0, 1.0, 1.0, 1.0, 1.0, 1.0, 1.0, 1.0, 1.0, 1.0, 1.0, 1.0, 1.0, 1.0, 1.0, 1.0, 1.0, 1.0, 1.0, 1.0, 1.0, 1.0, 1.0, 1.0, 1.0, 1.0, 1.0, 1.0, 1.0, 1.0, 1.0, 1.0, 1.0, 1.0, 1.0, 1.0, 1.0, 1.0, 1.0, 1.0, 1.0, 1.0, 1.0, 1.0, 1.0, 1.0, 1.0, 1.0, 1.0, 1.0, 1.0, 1.0, 1.0, 1.0, 1.0, 1.0, 1.0, 1.0, 1.0, 1.0, 1.0, 1.0, 1.0, 1.0, 1.0, 1.0, 1.0, 1.0, 1.0, 1.0, 1.0, 1.0, 1.0, 1.0, 1.0, 1.0, 1.0, 1.0, 1.0, 1.0, 1.0, 1.0, 1.0, 1.0, 1.0, 1.0, 1.0, 1.0, 1.0, 1.0, 1.0, 1.0, 1.0, 1.0, 1.0, 1.0, 1.0, 1.0, 1.0, 1.0, 1.0, 1.0, 1.0, 1.0, 1.0, 1.0, 1.0, 1.0, 1.0, 1.0, 1.0, 1.0, 1.0, 1.0, 1.0, 1.0, 1.0, 1.0, 1.0, 1.0, 1.0, 1.0, 1.0, 1.0, 1.0, 1.0, 1.0, 1.0, 1.0, 1.0, 1.0, 1.0, 1.0, 1.0, 1.0, 1.0, 1.0, 1.0, 1.0, 1.0, 1.0, 1.0, 1.0, 1.0, 1.0, 1.0, 1.0, 1.0, 1.0, 1.0, 1.0, 1.0, 1.0, 1.0, 1.0, 1.0, 1.0, 1.0, 1.0, 1.0, 1.0, 1.0, 1.0, 1.0, 1.0, 1.0, 1.0, 1.0, 1.0, 1.0, 1.0, 1.0, 1.0, 1.0, 1.0, 1.0, 1.0, 1.0, 1.0, 1.0, 1.0, 1.0, 1.0, 1.0, 1.0, 1.0, 1.0, 1.0, 1.0, 1.0, 1.0, 1.0, 1.0, 1.0, 1.0, 1.0, 1.0, 1.0, 1.0, 1.0, 1.0, 1.0, 1.0, 1.0, 1.0, 1.0, 1.0, 1.0, 1.0, 1.0, 1.0, 1.0, 1.0, 1.0, 1.0, 1.0, 1.0, 1.0, 1.0, 1.0, 1.0, 1.0, 1.0, 1.0, 1.0, 1.0, 1.0, 1.0, 1.0, 1.0, 1.0, 1.0, 1.0, 1.0, 1.0, 1.0, 1.0, 1.0, 1.0, 1.0, 1.0, 1.0, 1.0, 1.0, 1.0, 1.0, 1.0, 1.0, 1.0, 1.0, 1.0, 1.0, 1.0, 1.0, 1.0, 1.0, 1.0, 1.0, 1.0, 1.0, 1.0, 1.0, 1.0, 1.0, 1.0, 1.0, 1.0, 1.0, 1.0, 1.0, 1.0, 1.0, 1.0, 1.0, 1.0, 1.0, 1.0, 1.0, 1.0, 1.0, 1.0, 1.0, 1.0, 1.0, 1.0, 1.0, 1.0, 1.0, 1.0, 1.0, 1.0, 1.0, 1.0, 1.0, 1.0, 1.0, 1.0, 1.0, 1.0, 1.0, 1.0, 1.0, 1.0, 1.0, 1.0, 1.0, 1.0, 1.0, 1.0, 1.0, 1.0, 1.0, 1.0, 1.0, 1.0, 1.0, 1.0, 1.0, 1.0, 1.0, 1.0, 1.0, 1.0, 1.0, 1.0, 1.0, 1.0, 1.0, 1.0, 1.0, 1.0, 1.0, 1.0, 1.0, 1.0, 1.0, 1.0, 1.0, 1.0, 1.0, 1.0, 1.0, 1.0, 1.0, 1.0, 1.0, 1.0, 1.0, 1.0, 1.0, 1.0, 1.0, 1.0, 1.0, 1.0, 1.0, 1.0, 1.0, 1.0, 1.0, 1.0, 1.0, 1.0, 1.0, 1.0, 1.0, 1.0, 1.0, 1.0, 1.0, 1.0, 1.0, 1.0, 1.0, 1.0, 1.0, 1.0, 1.0, 1.0, 1.0, 1.0, 1.0, 1.0, 1.0, 1.0, 1.0, 1.0, 1.0, 1.0, 1.0, 1.0, 1.0, 1.0, 1.0, 1.0, 1.0, 1.0, 1.0, 1.0, 1.0, 1.0, 1.0, 1.0, 1.0, 1.0, 1.0, 1.0, 1.0, 1.0, 1.0, 1.0, 1.0, 1.0, 1.0, 1.0, 1.0, 1.0, 1.0, 1.0, 1.0, 1.0, 1.0, 1.0, 1.0, 1.0, 1.0, 1.0, 1.0, 1.0, 1.0, 1.0, 1.0, 1.0, 1.0, 1.0, 1.0, 1.0, 1.0, 1.0, 1.0, 1.0, 1.0, 1.0, 1.0, 1.0, 1.0, 1.0, 1.0, 1.0, 1.0, 1.0, 1.0, 1.0, 1.0, 1.0, 1.0, 1.0, 1.0, 1.0, 1.0, 1.0, 1.0, 1.0, 1.0, 1.0, 1.0, 1.0, 1.0, 1.0, 1.0, 1.0, 1.0, 1.0, 1.0, 1.0, 1.0, 1.0, 1.0, 1.0, 1.0, 1.0, 1.0, 1.0, 1.0, 1.0, 1.0, 1.0, 1.0, 1.0, 1.0, 1.0, 1.0, 1.0, 1.0, 1.0, 1.0, 1.0, 1.0, 1.0, 1.0, 1.0, 1.0, 1.0, 1.0, 1.0, 1.0, 1.0, 1.0, 1.0, 1.0, 1.0, 1.0, 1.0, 1.0, 1.0, 1.0, 1.0, 1.0, 1.0, 1.0, 1.0, 1.0, 1.0, 1.0, 1.0, 1.0, 1.0, 1.0, 1.0, 1.0, 1.0, 1.0, 1.0, 1.0, 1.0, 1.0, 1.0, 1.0, 1.0, 1.0, 1.0, 1.0, 1.0, 1.0, 1.0, 1.0, 1.0, 1.0, 1.0, 1.0, 1.0, 1.0, 1.0, 1.0, 1.0, 1.0, 1.0, 1.0, 1.0, 1.0, 1.0, 1.0, 1.0, 1.0, 1.0, 1.0, 1.0, 1.0, 1.0, 1.0, 1.0, 1.0, 1.0, 1.0, 1.0, 1.0, 1.0, 1.0, 1.0, 1.0, 1.0, 1.0, 1.0, 1.0, 1.0, 1.0, 1.0, 1.0, 1.0, 1.0, 1.0, 1.0, 1.0, 1.0, 1.0, 1.0, 1.0, 1.0, 1.0, 1.0, 1.0, 1.0, 1.0, 1.0, 1.0, 1.0, 1.0, 1.0, 1.0, 1.0, 1.0, 1.0, 1.0, 1.0, 1.0, 1.0, 1.0, 1.0, 1.0, 1.0, 1.0, 1.0, 1.0, 1.0, 1.0, 1.0, 1.0, 1.0, 1.0, 1.0, 1.0, 1.0, 1.0, 1.0, 1.0, 1.0, 1.0, 1.0, 1.0, 1.0, 1.0, 1.0, 1.0, 1.0, 1.0, 1.0, 1.0, 1.0, 1.0, 1.0, 1.0, 1.0, 1.0, 1.0, 1.0, 1.0, 1.0, 1.0, 1.0, 1.0, 1.0, 1.0, 1.0, 1.0, 1.0, 1.0, 1.0, 1.0, 1.0, 1.0, 1.0, 1.0, 1.0, 1.0, 1.0, 1.0, 1.0, 1.0, 1.0, 1.0, 1.0, 1.0, 1.0, 1.0, 1.0, 1.0, 1.0, 1.0, 1.0, 1.0, 1.0, 1.0, 1.0, 1.0, 1.0, 1.0, 1.0, 1.0, 1.0, 1.0, 1.0, 1.0, 1.0, 1.0, 1.0, 1.0, 1.0, 1.0, 1.0, 1.0, 1.0, 1.0, 1.0, 1.0, 1.0, 1.0, 1.0, 1.0, 1.0, 1.0, 1.0, 1.0, 1.0, 1.0, 1.0, 1.0, 1.0, 1.0, 1.0, 1.0, 1.0, 1.0, 1.0, 1.0, 1.0, 1.0, 1.0, 1.0, 1.0, 1.0, 1.0, 1.0, 1.0, 1.0, 1.0, 1.0, 1.0, 1.0, 1.0, 1.0, 1.0, 1.0, 1.0, 1.0, 1.0, 1.0, 1.0, 1.0, 1.0, 1.0, 1.0, 1.0, 1.0, 1.0, 1.0, 1.0, 1.0, 1.0, 1.0, 1.0, 1.0, 1.0, 1.0, 1.0, 1.0, 1.0, 1.0, 1.0, 1.0, 1.0, 1.0, 1.0, 1.0, 1.0, 1.0, 1.0, 1.0, 1.0, 1.0, 1.0, 1.0, 1.0, 1.0, 1.0, 1.0, 1.0, 1.0, 1.0, 1.0, 1.0, 1.0, 1.0, 1.0, 1.0, 1.0, 1.0, 1.0, 1.0, 1.0, 1.0, 1.0, 1.0, 1.0, 1.0, 1.0, 1.0, 1.0, 1.0, 1.0, 1.0, 1.0, 1.0, 1.0, 1.0, 1.0, 1.0, 1.0, 1.0, 1.0, 1.0, 1.0, 1.0, 1.0, 1.0, 1.0, 1.0, 1.0, 1.0, 1.0, 1.0, 1.0, 1.0, 1.0, 1.0, 1.0, 1.0, 1.0, 1.0, 1.0, 1.0, 1.0, 1.0, 1.0, 1.0, 1.0, 1.0, 1.0, 1.0, 1.0, 1.0, 1.0, 1.0, 1.0, 1.0, 1.0, 1.0, 1.0, 1.0, 1.0, 1.0, 1.0, 1.0, 1.0, 1.0, 1.0, 1.0, 1.0, 1.0, 1.0, 1.0, 1.0, 1.0, 1.0, 1.0, 1.0, 1.0, 1.0, 1.0, 1.0, 1.0, 1.0, 1.0, 1.0, 1.0, 1.0, 1.0, 1.0, 1.0, 1.0, 1.0, 1.0, 1.0, 1.0, 1.0, 1.0, 1.0, 1.0, 1.0, 1.0, 1.0, 1.0, 1.0, 1.0, 1.0, 1.0, 1.0, 1.0, 1.0, 1.0, 1.0, 1.0, 1.0, 1.0, 1.0, 1.0, 1.0, 1.0, 1.0, 1.0, 1.0, 1.0, 1.0, 1.0, 1.0, 1.0, 1.0, 1.0, 1.0, 1.0, 1.0, 1.0, 1.0, 1.0, 1.0, 1.0, 1.0, 1.0, 1.0, 1.0, 1.0, 1.0, 1.0, 1.0, 1.0, 1.0, 1.0, 1.0, 1.0, 1.0, 1.0, 1.0, 1.0, 1.0, 1.0, 1.0, 1.0, 1.0, 1.0, 1.0, 1.0, 1.0, 1.0, 1.0, 1.0, 1.0, 1.0, 1.0, 1.0, 1.0, 1.0, 1.0, 1.0, 1.0, 1.0, 1.0, 1.0, 1.0, 1.0, 1.0, 1.0, 1.0, 1.0, 1.0, 1.0, 1.0, 1.0, 1.0, 1.0, 1.0, 1.0, 1.0, 1.0, 1.0, 1.0, 1.0, 1.0, 1.0, 1.0, 1.0, 1.0, 1.0, 1.0, 1.0, 1.0, 1.0, 1.0, 1.0, 1.0, 1.0, 1.0, 1.0, 1.0, 1.0, 1.0, 1.0, 1.0, 1.0, 1.0, 1.0, 1.0, 1.0, 1.0, 1.0, 1.0, 1.0, 1.0, 1.0, 1.0, 1.0, 1.0, 1.0, 1.0, 1.0, 1.0, 1.0, 1.0, 1.0, 1.0, 1.0, 1.0, 1.0, 1.0, 1.0, 1.0, 1.0, 1.0, 1.0, 1.0, 1.0, 1.0, 1.0, 1.0, 1.0, 1.0, 1.0, 1.0, 1.0, 1.0, 1.0, 1.0, 1.0, 1.0, 1.0, 1.0, 1.0, 1.0, 1.0, 1.0, 1.0, 1.0, 1.0, 1.0, 1.0, 1.0, 1.0, 1.0, 1.0, 1.0, 1.0, 1.0, 1.0, 1.0, 1.0, 1.0, 1.0, 1.0, 1.0, 1.0, 1.0, 1.0, 1.0, 1.0, 1.0, 1.0, 1.0, 1.0, 1.0, 1.0, 1.0, 1.0, 1.0, 1.0, 1.0, 1.0, 1.0, 1.0, 1.0, 1.0, 1.0, 1.0, 1.0, 1.0, 1.0, 1.0, 1.0, 1.0, 1.0, 1.0, 1.0, 1.0, 1.0, 1.0, 1.0, 1.0, 1.0, 1.0, 1.0, 1.0, 1.0, 1.0, 1.0, 1.0, 1.0, 1.0, 1.0, 1.0, 1.0, 1.0, 1.0, 1.0, 1.0, 1.0, 1.0, 1.0, 1.0, 1.0, 1.0, 1.0, 1.0, 1.0, 1.0, 1.0, 1.0, 1.0, 1.0, 1.0, 1.0, 1.0, 1.0, 1.0, 1.0, 1.0, 1.0, 1.0, 1.0, 1.0, 1.0, 1.0, 1.0, 1.0, 1.0, 1.0, 1.0, 1.0, 1.0, 1.0, 1.0, 1.0, 1.0, 1.0, 1.0, 1.0, 1.0, 1.0, 1.0, 1.0, 1.0, 1.0, 1.0, 1.0, 1.0, 1.0, 1.0, 1.0, 1.0, 1.0, 1.0, 1.0, 1.0, 1.0, 1.0, 1.0, 1.0, 1.0, 1.0, 1.0, 1.0, 1.0, 1.0, 1.0, 1.0, 1.0, 1.0, 1.0, 1.0, 1.0, 1.0, 1.0, 1.0, 1.0, 1.0, 1.0, 1.0, 1.0, 1.0, 1.0, 1.0, 1.0, 1.0, 1.0, 1.0, 1.0, 1.0, 1.0, 1.0, 1.0, 1.0, 1.0, 1.0, 1.0, 1.0, 1.0, 1.0, 1.0, 1.0, 1.0, 1.0, 1.0, 1.0, 1.0, 1.0, 1.0, 1.0, 1.0, 1.0, 1.0, 1.0, 1.0, 1.0, 1.0, 1.0, 1.0, 1.0, 1.0, 1.0, 1.0, 1.0, 1.0, 1.0, 1.0, 1.0, 1.0, 1.0, 1.0, 1.0, 1.0, 1.0, 1.0, 1.0, 1.0, 1.0, 1.0, 1.0, 1.0, 1.0, 1.0, 1.0, 1.0, 1.0, 1.0, 1.0, 1.0, 1.0, 1.0, 1.0, 1.0, 1.0, 1.0, 1.0, 1.0, 1.0, 1.0, 1.0, 1.0, 1.0, 1.0, 1.0, 1.0, 1.0, 1.0, 1.0, 1.0, 1.0, 1.0, 1.0, 1.0, 1.0, 1.0, 1.0, 1.0, 1.0, 1.0, 1.0, 1.0, 1.0, 1.0, 1.0, 1.0, 1.0, 1.0, 1.0, 1.0, 1.0, 1.0, 1.0, 1.0, 1.0, 1.0, 1.0, 1.0, 1.0, 1.0, 1.0, 1.0, 1.0, 1.0, 1.0, 1.0, 1.0, 1.0, 1.0, 1.0, 1.0, 1.0, 1.0, 1.0, 1.0, 1.0, 1.0, 1.0, 1.0, 1.0, 1.0, 1.0, 1.0, 1.0, 1.0, 1.0, 1.0, 1.0, 1.0, 1.0, 1.0, 1.0, 1.0, 1.0, 1.0, 1.0, 1.0, 1.0, 1.0, 1.0, 1.0, 1.0, 1.0, 1.0, 1.0, 1.0, 1.0, 1.0, 1.0, 1.0, 1.0, 1.0, 1.0, 1.0, 1.0, 1.0, 1.0, 1.0, 1.0, 1.0, 1.0, 1.0, 1.0, 1.0, 1.0, 1.0, 1.0, 1.0, 1.0, 1.0, 1.0, 1.0, 1.0, 1.0, 1.0, 1.0, 1.0, 1.0, 1.0, 1.0, 1.0, 1.0, 1.0, 1.0, 1.0, 1.0, 1.0, 1.0, 1.0, 1.0, 1.0, 1.0, 1.0, 1.0, 1.0, 1.0, 1.0, 1.0, 1.0, 1.0, 1.0, 1.0, 1.0, 1.0, 1.0, 1.0, 1.0, 1.0, 1.0, 1.0, 1.0, 1.0, 1.0, 1.0, 1.0, 1.0, 1.0, 1.0, 1.0, 1.0, 1.0, 1.0, 1.0, 1.0, 1.0, 1.0, 1.0, 1.0, 1.0, 1.0, 1.0, 1.0, 1.0, 1.0, 1.0, 1.0, 1.0, 1.0, 1.0, 1.0, 1.0, 1.0, 1.0, 1.0, 1.0, 1.0, 1.0, 1.0, 1.0, 1.0, 1.0, 1.0, 1.0, 1.0, 1.0, 1.0, 1.0, 1.0, 1.0, 1.0, 1.0, 1.0, 1.0, 1.0, 1.0, 1.0, 1.0, 1.0, 1.0, 1.0, 1.0, 1.0, 1.0, 1.0, 1.0, 1.0, 1.0, 1.0, 1.0, 1.0, 1.0, 1.0, 1.0, 1.0, 1.0, 1.0, 1.0, 1.0, 1.0, 1.0, 1.0, 1.0, 1.0, 1.0, 1.0, 1.0, 1.0, 1.0, 1.0, 1.0, 1.0, 1.0, 1.0, 1.0, 1.0, 1.0, 1.0, 1.0, 1.0, 1.0, 1.0, 1.0, 1.0, 1.0, 1.0, 1.0, 1.0, 1.0, 1.0, 1.0, 1.0, 1.0, 1.0, 1.0, 1.0, 1.0, 1.0, 1.0, 1.0, 1.0, 1.0, 1.0, 1.0, 1.0, 1.0, 1.0, 1.0, 1.0, 1.0, 1.0, 1.0, 1.0, 1.0, 1.0, 1.0, 1.0, 1.0, 1.0, 1.0, 1.0, 1.0, 1.0, 1.0, 1.0, 1.0, 1.0, 1.0, 1.0, 1.0, 1.0, 1.0, 1.0, 1.0, 1.0, 1.0, 1.0, 1.0, 1.0, 1.0, 1.0, 1.0, 1.0, 1.0, 1.0, 1.0, 1.0, 1.0, 1.0, 1.0, 1.0, 1.0, 1.0, 1.0, 1.0, 1.0, 1.0, 1.0, 1.0, 1.0, 1.0, 1.0, 1.0, 1.0, 1.0, 1.0, 1.0, 1.0, 1.0, 1.0, 1.0, 1.0, 1.0, 1.0, 1.0, 1.0, 1.0, 1.0, 1.0, 1.0, 1.0, 1.0, 1.0, 1.0, 1.0, 1.0, 1.0, 1.0, 1.0, 1.0, 1.0, 1.0, 1.0, 1.0, 1.0, 1.0, 1.0, 1.0, 1.0, 1.0, 1.0, 1.0, 1.0, 1.0, 1.0, 1.0, 1.0, 1.0, 1.0, 1.0, 1.0, 1.0, 1.0])
me_grid1_001.materials.append(mat_material__65_001)
me_grid1_001.materials.append(mat_material__65_0_001)
me_grid1_001.materials.append(mat_material__65_1_001)
me_grid1_001.materials.append(mat_material__65_2_001)
me_grid1_001.materials.append(mat_material__65_2_terrain05_png_001)
me_grid1_001.materials.append(mat_material__65_3_001)
me_grid1_001.materials.append(mat_material__65_3_terrain00_png_001)
me_grid1_001.materials.append(mat_material__65_4_001)
me_grid1_001.materials.append(mat_material__65_4_terrain03_png_001)
me_grid1_001.update()
me_grid1_001.normals_split_custom_set([tuple(v) for v in zip(*[iter([0.0, 1.0, 0.0, 0.0, 1.0, 0.0, 0.0, 1.0, 0.0, 0.0, 1.0, 0.0, 0.0, 1.0, 0.0, 0.0, 1.0, 0.0, 0.0, 1.0, 1e-06, 0.0, 1.0, 1e-06, 0.0, 1.0, 1e-06, 0.0, 1.0, 1e-06, 0.0, 1.0, 1e-06, 0.0, 1.0, 1e-06, 0.0, 1.0, 0.0, 0.0, 1.0, 0.0, 0.0, 1.0, 0.0, 0.0, 1.0, 0.0, 0.0, 1.0, 0.0, 0.0, 1.0, 0.0, 0.0, 1.0, 0.0, 0.0, 1.0, 0.0, 0.0, 1.0, 0.0, 0.0, 1.0, 0.0, 0.0, 1.0, 0.0, 0.0, 1.0, 0.0, 0.0, 1.0, 0.0, 0.0, 1.0, 0.0, 0.0, 1.0, 0.0, 0.0, 1.0, 0.0, 0.0, 1.0, 0.0, 0.0, 1.0, 0.0, 0.0, 1.0, 0.0, 0.0, 1.0, 0.0, 0.0, 1.0, 0.0, 0.0, 1.0, 0.0, 0.0, 1.0, 0.0, 0.0, 1.0, 0.0, 0.0, 1.0, 0.0, 0.0, 1.0, 0.0, 0.0, 1.0, 0.0, 0.0, 1.0, 0.0, 0.0, 1.0, 0.0, 0.0, 1.0, 0.0, 0.0, 1.0, 0.0, 0.0, 1.0, 0.0, 0.0, 1.0, 0.0, 0.0, 1.0, 0.0, 0.0, 1.0, 0.0, 0.0, 1.0, 0.0, 0.0, 1.0, 1e-06, 0.0, 1.0, 1e-06, 0.0, 1.0, 1e-06, 0.0, 1.0, 1e-06, 0.0, 1.0, 1e-06, 0.0, 1.0, 1e-06, 0.0, 1.0, 0.0, 0.0, 1.0, 0.0, 0.0, 1.0, 0.0, 0.0, 1.0, 0.0, 0.0, 1.0, 0.0, 0.0, 1.0, 0.0, 0.0, 1.0, 0.0, 0.0, 1.0, 0.0, 0.0, 1.0, 0.0, 0.0, 1.0, 0.0, 0.0, 1.0, 0.0, 0.0, 1.0, 0.0, 0.0, 1.0, 1e-06, 0.0, 1.0, 1e-06, 0.0, 1.0, 1e-06, 0.0, 1.0, 1e-06, 0.0, 1.0, 1e-06, 0.0, 1.0, 1e-06, 0.0, 1.0, 0.0, 0.0, 1.0, 0.0, 0.0, 1.0, 0.0, 0.0, 1.0, 0.0, 0.0, 1.0, 0.0, 0.0, 1.0, 0.0, 0.0, 1.0, 0.0, 0.0, 1.0, 0.0, 0.0, 1.0, 0.0, 0.0, 1.0, 0.0, 0.0, 1.0, 0.0, 0.0, 1.0, 0.0, 0.01215, 0.9998, 0.01412, 0.01215, 0.9998, 0.01412, 0.01215, 0.9998, 0.01412, 0.0, 1.0, 0.001977, 0.0, 1.0, 0.001977, 0.0, 1.0, 0.001977, 0.0, 1.0, 1e-06, 0.0, 1.0, 1e-06, 0.0, 1.0, 1e-06, 0.0, 1.0, 1e-06, 0.0, 1.0, 1e-06, 0.0, 1.0, 1e-06, 0.0, 1.0, 0.0, 0.0, 1.0, 0.0, 0.0, 1.0, 0.0, 0.0, 1.0, 0.0, 0.0, 1.0, 0.0, 0.0, 1.0, 0.0, 0.0, 1.0, 0.0, 0.0, 1.0, 0.0, 0.0, 1.0, 0.0, 0.0, 1.0, 0.0, 0.0, 1.0, 0.0, 0.0, 1.0, 0.0, 0.0, 1.0, 0.0, 0.0, 1.0, 0.0, 0.0, 1.0, 0.0, 0.0, 1.0, 0.0, 0.0, 1.0, 0.0, 0.0, 1.0, 0.0, 0.0, 1.0, 0.0, 0.0, 1.0, 0.0, 0.0, 1.0, 0.0, 0.0, 1.0, 0.0, 0.0, 1.0, 0.0, 0.0, 1.0, 0.0, 0.0, 1.0, 0.0, 0.0, 1.0, 0.0, 0.0, 1.0, 0.0, 0.0, 1.0, 0.0, 0.0, 1.0, 0.0, 0.0, 1.0, 0.0, 0.0, 1.0, 0.0, 0.0, 1.0, 0.0, 0.0, 1.0, 0.0, 0.0, 1.0, 0.0, 0.0, 1.0, 0.0, 0.0, 1.0, 0.0, 0.0, 1.0, 0.0, 0.0, 1.0, 0.0, 0.0, 1.0, 0.0, 0.0, 1.0, 0.0, 0.0, 1.0, 0.0, 0.0, 1.0, 0.0, 0.0, 1.0, 0.0, 0.0, 1.0, 0.0, 0.0, 1.0, 0.0, 0.0, 1.0, 0.0, 0.0, 1.0, 0.0, 0.0, 1.0, 0.0, 0.0, 1.0, 0.0, 0.0, 1.0, 0.0, 0.0, 1.0, 0.0, 0.0, 1.0, 0.0, 0.0, 1.0, 0.0, 0.0, 1.0, 0.0, 0.0, 1.0, 1.073e-06, 0.0, 1.0, 1.073e-06, 0.0, 1.0, 1.073e-06, 0.0, 1.0, 9.537e-07, 0.0, 1.0, 9.537e-07, 0.0, 1.0, 9.537e-07, 0.0, 0.7994, 0.6008, 0.0, 0.7994, 0.6008, 0.0, 0.7994, 0.6008, 0.0, 0.7994, 0.6008, 0.0, 0.7994, 0.6008, 0.0, 0.7994, 0.6008, 0.0, 0.9253, 0.3792, 0.0, 0.9253, 0.3792, 0.0, 0.9253, 0.3792, -0.2613, 0.9564, 0.1306, -0.2613, 0.9564, 0.1306, -0.2613, 0.9564, 0.1306, -0.2635, 0.9646, 0.0, -0.2635, 0.9646, 0.0, -0.2635, 0.9646, 0.0, -0.2635, 0.9646, 0.0, -0.2635, 0.9646, 0.0, -0.2635, 0.9646, 0.0, -0.5392, 0.7175, 0.4411, -0.5392, 0.7175, 0.4411, -0.5392, 0.7175, 0.4411, -0.5392, 0.7175, 0.4411, -0.5392, 0.7175, 0.4411, -0.5392, 0.7175, 0.4411, -0.9164, 0.4003, 0.00423, -0.9164, 0.4003, 0.00423, -0.9164, 0.4003, 0.00423, -0.2994, 0.4869, 0.8205, -0.2994, 0.4869, 0.8205, -0.2994, 0.4869, 0.8205, -0.2635, 0.9646, 0.0, -0.2635, 0.9646, 0.0, -0.2635, 0.9646, 0.0, -0.2635, 0.9646, 0.0, -0.2635, 0.9646, 0.0, -0.2635, 0.9646, 0.0, -0.6008, 0.7994, 0.0, -0.6008, 0.7994, 0.0, -0.6008, 0.7994, 0.0, 0.0, 0.7994, 0.6008, 0.0, 0.7994, 0.6008, 0.0, 0.7994, 0.6008, 0.0, 0.9908, 0.1353, 0.0, 0.9908, 0.1353, 0.0, 0.9908, 0.1353, 0.6313, 0.3696, 0.6818, 0.6313, 0.3696, 0.6818, 0.6313, 0.3696, 0.6818, 0.863, 0.5053, 0.0, 0.863, 0.5053, 0.0, 0.863, 0.5053, 0.0, 0.863, 0.5053, 0.0, 0.863, 0.5053, 0.0, 0.863, 0.5053, 0.0, 0.0, 0.8519, 0.5237, 0.0, 0.8519, 0.5237, 0.0, 0.8519, 0.5237, 0.0, 0.8519, 0.5237, 0.0, 0.8519, 0.5237, 0.0, 0.8519, 0.5237, -0.4088, 0.816, -0.4088, -0.4088, 0.816, -0.4088, -0.4088, 0.816, -0.4088, 0.0, 1.0, 0.0, 0.0, 1.0, 0.0, 0.0, 1.0, 0.0, 0.0, 0.7994, 0.6008, 0.0, 0.7994, 0.6008, 0.0, 0.7994, 0.6008, 0.0, 0.7994, 0.6008, 0.0, 0.7994, 0.6008, 0.0, 0.7994, 0.6008, 0.0, 1.0, 9.537e-07, 0.0, 1.0, 9.537e-07, 0.0, 1.0, 9.537e-07, 0.0, 1.0, 1.073e-06, 0.0, 1.0, 1.073e-06, 0.0, 1.0, 1.073e-06, -0.0116, 0.9999, 0.0, -0.0116, 0.9999, 0.0, -0.0116, 0.9999, 0.0, -0.0116, 0.9999, 0.0, -0.0116, 0.9999, 0.0, -0.0116, 0.9999, 0.0, -0.08378, 0.9965, 0.0, -0.08378, 0.9965, 0.0, -0.08378, 0.9965, 0.0, -0.08378, 0.9965, 0.0, -0.08378, 0.9965, 0.0, -0.08378, 0.9965, 0.0, 0.0, 0.5971, -0.8022, 0.0, 0.5971, -0.8022, 0.0, 0.5971, -0.8022, -0.8019, 0.5975, -0.0007824, -0.8019, 0.5975, -0.0007824, -0.8019, 0.5975, -0.0007824, 0.0, 0.5971, -0.8022, 0.0, 0.5971, -0.8022, 0.0, 0.5971, -0.8022, 0.0, 0.5971, -0.8022, 0.0, 0.5971, -0.8022, 0.0, 0.5971, -0.8022, -0.08378, 0.9965, 0.0, -0.08378, 0.9965, 0.0, -0.08378, 0.9965, 0.0, -0.009211, 0.9972, 0.07462, -0.009211, 0.9972, 0.07462, -0.009211, 0.9972, 0.07462, -0.01227, 0.9999, 0.0, -0.01227, 0.9999, 0.0, -0.01227, 0.9999, 0.0, -0.09386, 0.9922, -0.08168, -0.09386, 0.9922, -0.08168, -0.09386, 0.9922, -0.08168, -0.08683, 0.9962, 0.0, -0.08683, 0.9962, 0.0, -0.08683, 0.9962, 0.0, -0.01313, 0.9972, 0.07378, -0.01313, 0.9972, 0.07378, -0.01313, 0.9972, 0.07378, 0.0, 1.0, 0.002411, 0.0, 1.0, 0.002411, 0.0, 1.0, 0.002411, 0.08728, 0.9926, -0.08488, 0.08728, 0.9926, -0.08488, 0.08728, 0.9926, -0.08488, -0.4094, 0.5448, -0.7319, -0.4094, 0.5448, -0.7319, -0.4094, 0.5448, -0.7319, -0.4094, 0.5448, -0.7319, -0.4094, 0.5448, -0.7319, -0.4094, 0.5448, -0.7319, 0.0, 1.0, 0.0, 0.0, 1.0, 0.0, 0.0, 1.0, 0.0, -0.02151, 0.9995, 0.02151, -0.02151, 0.9995, 0.02151, -0.02151, 0.9995, 0.02151, 0.0, 1.0, 1e-06, 0.0, 1.0, 1e-06, 0.0, 1.0, 1e-06, -0.08857, 0.9921, -0.08857, -0.08857, 0.9921, -0.08857, -0.08857, 0.9921, -0.08857, 0.08055, 0.9941, 0.07319, 0.08055, 0.9941, 0.07319, 0.08055, 0.9941, 0.07319, -0.1153, 0.9857, -0.1226, -0.1153, 0.9857, -0.1226, -0.1153, 0.9857, -0.1226, -0.1116, 0.9936, 0.01805, -0.1116, 0.9936, 0.01805, -0.1116, 0.9936, 0.01805, -0.1421, 0.9898, -0.01294, -0.1421, 0.9898, -0.01294, -0.1421, 0.9898, -0.01294, -0.1329, 0.9896, -0.05432, -0.1329, 0.9896, -0.05432, -0.1329, 0.9896, -0.05432, -0.1083, 0.9937, -0.02943, -0.1083, 0.9937, -0.02943, -0.1083, 0.9937, -0.02943, -0.06202, 0.9981, -0.006375, -0.06202, 0.9981, -0.006375, -0.06202, 0.9981, -0.006375, -0.0674, 0.9977, -0.01178, -0.0674, 0.9977, -0.01178, -0.0674, 0.9977, -0.01178, -0.07838, 0.9923, 0.09612, -0.07838, 0.9923, 0.09612, -0.07838, 0.9923, 0.09612, -0.02456, 0.9885, 0.1493, -0.02456, 0.9885, 0.1493, -0.02456, 0.9885, 0.1493, -0.8001, 0.5942, -0.08212, -0.8001, 0.5942, -0.08212, -0.8001, 0.5942, -0.08212, -0.7704, 0.6376, 0.0, -0.7704, 0.6376, 0.0, -0.7704, 0.6376, 0.0, -0.6008, 0.7994, 0.0, -0.6008, 0.7994, 0.0, -0.6008, 0.7994, 0.0, -0.6008, 0.7994, 0.0, -0.6008, 0.7994, 0.0, -0.6008, 0.7994, 0.0, 0.0, 1.0, 0.0, 0.0, 1.0, 0.0, 0.0, 1.0, 0.0, 0.0, 1.0, 0.0, 0.0, 1.0, 0.0, 0.0, 1.0, 0.0, 0.8022, 0.5971, 0.0, 0.8022, 0.5971, 0.0, 0.8022, 0.5971, 0.0, 0.8022, 0.5971, 0.0, 0.8022, 0.5971, 0.0, 0.8022, 0.5971, 0.0, 0.5237, 0.8519, 0.0, 0.5237, 0.8519, 0.0, 0.5237, 0.8519, 0.0, 0.5237, 0.8519, 0.0, 0.5237, 0.8519, 0.0, 0.5237, 0.8519, 0.0, -0.932, 0.3623, -0.004301, -0.932, 0.3623, -0.004301, -0.932, 0.3623, -0.004301, -0.8935, 0.4154, 0.1702, -0.8935, 0.4154, 0.1702, -0.8935, 0.4154, 0.1702, -0.5237, 0.8519, 8.632e-07, -0.5237, 0.8519, 8.632e-07, -0.5237, 0.8519, 8.632e-07, 0.0, 0.8519, 0.5237, 0.0, 0.8519, 0.5237, 0.0, 0.8519, 0.5237, 0.0, 1.0, 0.0, 0.0, 1.0, 0.0, 0.0, 1.0, 0.0, -0.515, 0.6853, -0.515, -0.515, 0.6853, -0.515, -0.515, 0.6853, -0.515, -0.4057, 0.5398, -0.7376, -0.4057, 0.5398, -0.7376, -0.4057, 0.5398, -0.7376, 0.0, 0.8519, -0.5237, 0.0, 0.8519, -0.5237, 0.0, 0.8519, -0.5237, -0.1381, 0.5054, 0.8517, -0.1381, 0.5054, 0.8517, -0.1381, 0.5054, 0.8517, -0.4323, 0.5753, 0.6943, -0.4323, 0.5753, 0.6943, -0.4323, 0.5753, 0.6943, 0.0, 0.7994, -0.6008, 0.0, 0.7994, -0.6008, 0.0, 0.7994, -0.6008, 0.0, 0.7994, -0.6008, 0.0, 0.7994, -0.6008, 0.0, 0.7994, -0.6008, 0.753, 0.5605, -0.3446, 0.753, 0.5605, -0.3446, 0.753, 0.5605, -0.3446, 0.753, 0.5605, -0.3446, 0.753, 0.5605, -0.3446, 0.753, 0.5605, -0.3446, -0.4479, 0.8941, 0.0, -0.4479, 0.8941, 0.0, -0.4479, 0.8941, 0.0, -0.4479, 0.8941, 0.0, -0.4479, 0.8941, 0.0, -0.4479, 0.8941, 0.0, 0.5237, 0.8519, 0.0, 0.5237, 0.8519, 0.0, 0.5237, 0.8519, 0.0, 0.5237, 0.8519, 0.0, 0.5237, 0.8519, 0.0, 0.5237, 0.8519, 0.0, 0.5237, 0.8519, 0.0, 0.5237, 0.8519, 0.0, 0.5237, 0.8519, 0.0, 0.5237, 0.8519, 0.0, 0.5237, 0.8519, 0.0, 0.5237, 0.8519, 0.0, 0.464, 0.7546, 0.464, 0.464, 0.7546, 0.464, 0.464, 0.7546, 0.464, 0.0, 1.0, 9.537e-07, 0.0, 1.0, 9.537e-07, 0.0, 1.0, 9.537e-07, -0.9162, 0.4007, 0.0, -0.9162, 0.4007, 0.0, -0.9162, 0.4007, 0.0, -0.9034, 0.4237, 0.06559, -0.9034, 0.4237, 0.06559, -0.9034, 0.4237, 0.06559, 0.0, 0.7994, -0.6008, 0.0, 0.7994, -0.6008, 0.0, 0.7994, -0.6008, 0.0, 0.7994, -0.6008, 0.0, 0.7994, -0.6008, 0.0, 0.7994, -0.6008, 0.6008, 0.7994, 8.1e-07, 0.6008, 0.7994, 8.1e-07, 0.6008, 0.7994, 8.1e-07, 0.6008, 0.7994, 8.1e-07, 0.6008, 0.7994, 8.1e-07, 0.6008, 0.7994, 8.1e-07, 0.6008, 0.7994, 0.0, 0.6008, 0.7994, 0.0, 0.6008, 0.7994, 0.0, 0.6008, 0.7994, 0.0, 0.6008, 0.7994, 0.0, 0.6008, 0.7994, 0.0, 0.6008, 0.7994, 0.0, 0.6008, 0.7994, 0.0, 0.6008, 0.7994, 0.0, 0.6008, 0.7994, 0.0, 0.6008, 0.7994, 0.0, 0.6008, 0.7994, 0.0, 0.6008, 0.7994, 0.0, 0.6008, 0.7994, 0.0, 0.6008, 0.7994, 0.0, 0.6008, 0.7994, 0.0, 0.6008, 0.7994, 0.0, 0.6008, 0.7994, 0.0, 0.0, 1.0, 1.073e-06, 0.0, 1.0, 1.073e-06, 0.0, 1.0, 1.073e-06, 0.0, 1.0, 9.537e-07, 0.0, 1.0, 9.537e-07, 0.0, 1.0, 9.537e-07, 0.515, 0.6853, 0.515, 0.515, 0.6853, 0.515, 0.515, 0.6853, 0.515, 0.0, 1.0, 0.0, 0.0, 1.0, 0.0, 0.0, 1.0, 0.0, -0.7751, 0.6313, 0.02765, -0.7751, 0.6313, 0.02765, -0.7751, 0.6313, 0.02765, -0.8416, 0.319, -0.4359, -0.8416, 0.319, -0.4359, -0.8416, 0.319, -0.4359, -0.9069, 0.4211, -0.01048, -0.9069, 0.4211, -0.01048, -0.9069, 0.4211, -0.01048, -0.9051, 0.4252, 0.0, -0.9051, 0.4252, 0.0, -0.9051, 0.4252, 0.0, 0.0, 1.0, 0.0, 0.0, 1.0, 0.0, 0.0, 1.0, 0.0, 0.0, 1.0, 0.0, 0.0, 1.0, 0.0, 0.0, 1.0, 0.0, 0.0, 0.8519, -0.5237, 0.0, 0.8519, -0.5237, 0.0, 0.8519, -0.5237, 0.0, 0.8519, -0.5237, 0.0, 0.8519, -0.5237, 0.0, 0.8519, -0.5237, 0.863, 0.5053, 0.0, 0.863, 0.5053, 0.0, 0.863, 0.5053, 0.0, 0.863, 0.5053, 0.0, 0.863, 0.5053, 0.0, 0.863, 0.5053, 0.0, 0.7368, 0.4314, 0.5206, 0.7368, 0.4314, 0.5206, 0.7368, 0.4314, 0.5206, 0.0, 0.8941, -0.4479, 0.0, 0.8941, -0.4479, 0.0, 0.8941, -0.4479, 0.0, 0.7994, 0.6008, 0.0, 0.7994, 0.6008, 0.0, 0.7994, 0.6008, 0.0, 0.7994, 0.6008, 0.0, 0.7994, 0.6008, 0.0, 0.7994, 0.6008, 0.5393, 0.4014, 0.7403, 0.5393, 0.4014, 0.7403, 0.5393, 0.4014, 0.7403, -0.4479, 0.8941, 0.0, -0.4479, 0.8941, 0.0, -0.4479, 0.8941, 0.0, -0.4479, 0.8941, 0.0, -0.4479, 0.8941, 0.0, -0.4479, 0.8941, 0.0, -0.4479, 0.8941, 0.0, -0.4479, 0.8941, 0.0, -0.4479, 0.8941, 0.0, 0.0, 0.8519, 0.5237, 0.0, 0.8519, 0.5237, 0.0, 0.8519, 0.5237, 0.0, 0.8519, 0.5237, 0.0, 0.8519, 0.5237, 0.0, 0.8519, 0.5237, 0.0, 0.8519, -0.5237, 0.0, 0.8519, -0.5237, 0.0, 0.8519, -0.5237, 0.5237, 0.8519, 0.0, 0.5237, 0.8519, 0.0, 0.5237, 0.8519, 0.0, 0.5237, 0.8519, 0.0, 0.5237, 0.8519, 0.0, 0.5237, 0.8519, 0.0, 0.5237, 0.8519, 0.0, 0.5237, 0.8519, 0.0, 0.5237, 0.8519, 0.0, 0.0, 0.7994, 0.6008, 0.0, 0.7994, 0.6008, 0.0, 0.7994, 0.6008, 0.0, 0.7994, 0.6008, 0.0, 0.7994, 0.6008, 0.0, 0.7994, 0.6008, 0.0, 0.7994, -0.6008, 0.0, 0.7994, -0.6008, 0.0, 0.7994, -0.6008, 0.0, 0.7994, -0.6008, 0.0, 0.7994, -0.6008, 0.0, 0.7994, -0.6008, 0.0, 0.5971, -0.8022, 0.0, 0.5971, -0.8022, 0.0, 0.5971, -0.8022, 0.8022, 0.5971, 5.694e-07, 0.8022, 0.5971, 5.694e-07, 0.8022, 0.5971, 5.694e-07, 0.0, 0.7994, -0.6008, 0.0, 0.7994, -0.6008, 0.0, 0.7994, -0.6008, 0.0, 0.7994, -0.6008, 0.0, 0.7994, -0.6008, 0.0, 0.7994, -0.6008, 0.0, 0.7994, -0.6008, 0.0, 0.7994, -0.6008, 0.0, 0.7994, -0.6008, 0.6008, 0.7994, 0.0, 0.6008, 0.7994, 0.0, 0.6008, 0.7994, 0.0, 0.6008, 0.7994, 0.0, 0.6008, 0.7994, 0.0, 0.6008, 0.7994, 0.0, 0.6008, 0.7994, 0.0, 0.6008, 0.7994, 0.0, 0.6008, 0.7994, 0.0, 0.6008, 0.7994, 0.0, 0.6008, 0.7994, 0.0, 0.6008, 0.7994, 0.0, 0.6008, 0.7994, 0.0, 0.6008, 0.7994, 0.0, 0.6008, 0.7994, 0.0, 0.6008, 0.7994, 0.0, 0.6008, 0.7994, 0.0, 0.6008, 0.7994, 0.0, 0.6008, 0.7994, 0.0, 0.6008, 0.7994, 0.0, 0.6008, 0.7994, 0.0, 0.6008, 0.7994, 8.1e-07, 0.6008, 0.7994, 8.1e-07, 0.6008, 0.7994, 8.1e-07, 0.6008, 0.7994, 8.1e-07, 0.6008, 0.7994, 8.1e-07, 0.6008, 0.7994, 8.1e-07])] * 3)])

# ---- objects
ob_light = bpy.data.objects.new('Light', light_light)
ob_camera = bpy.data.objects.new('Camera', cam_camera)
ob_grid1 = bpy.data.objects.new('grid1', me_grid1_001)

# ---- transforms, parenting, visibility, modifiers, constraints
ob_light.location = (4.076, 1.005, 5.904)
ob_light.rotation_euler = (0.6503, 0.05522, 1.866)
ob_light.lock_rotations_4d = False
ob_light.empty_display_type = 'ARROWS'
ob_light.color = (0.0, 0.0, 0.0, 0.0)
ob_light.lineart.crease_threshold = 0.0
ob_camera.location = (7.359, -6.926, 4.958)
ob_camera.rotation_euler = (1.109, 0.0, 0.8149)
ob_camera.lock_rotations_4d = False
ob_camera.empty_display_type = 'ARROWS'
ob_camera.color = (0.0, 0.0, 0.0, 0.0)
ob_camera.display_type = 'WIRE'
ob_camera.lineart.crease_threshold = 0.0
ob_grid1.location = (0.0, 0.0, 0.0)
ob_grid1.rotation_euler = (1.571, -0.0, 0.0)

# ---- collection membership
col_collection.objects.link(ob_light)
col_collection.objects.link(ob_camera)
col_collection.objects.link(ob_grid1)

# ---- scene / render settings (as saved in the file)
scene.camera = ob_camera
scene.frame_start = 1; scene.frame_end = 250; scene.frame_set(1)
scene.render.engine = 'BLENDER_EEVEE_NEXT'
scene.cycles.sampling_pattern = 'TABULATED_SOBOL'
scene.cycles.use_light_tree = False
scene.view_settings.view_transform = 'Filmic'
bpy.context.view_layer.update()
